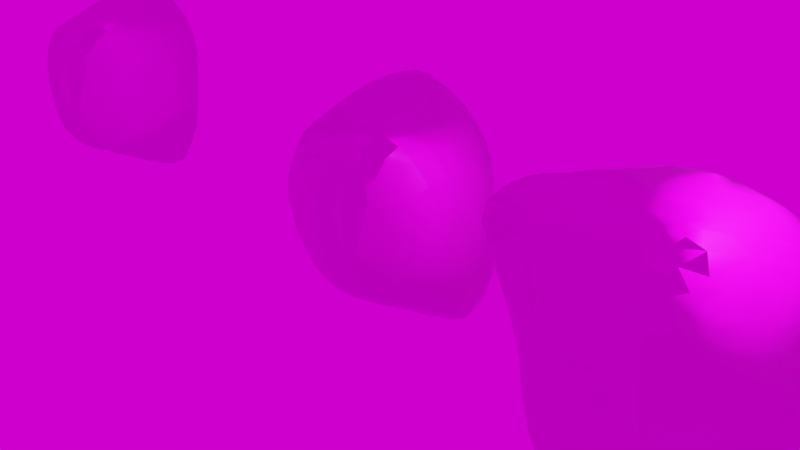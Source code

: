 # Source: rocks.blend  (saved by Blender 3.5.10; exported with 4.5.12 LTS)
import bpy
from mathutils import Matrix  # noqa: F401  (used for matrix-valued properties, if any)

bpy.ops.wm.read_factory_settings(use_empty=True)
scene = bpy.context.scene
scene.name = 'Scene'

# ---- collections
col_collection = bpy.data.collections.new('Collection'); scene.collection.children.link(col_collection)

# ---- images (referenced by path relative to the original .blend; pixels are not part of the script)
import os
ASSET_DIR = os.environ.get("B2B_ASSET_DIR", "")  # directory of the original .blend (textures are referenced by path, not embedded)
HERE = os.path.dirname(os.path.abspath(__file__))  # packed textures are extracted next to this script under _unpacked/

def load_image(name, relpath, width, height, colorspace="sRGB"):
    """Load a texture the original file referenced (path relative to the .blend, or extracted next to this script)."""
    p = next((c for c in (os.path.join(HERE, relpath), os.path.join(ASSET_DIR, relpath)) if relpath and os.path.exists(c)), "")
    if p:
        img = bpy.data.images.load(p, check_existing=True)
        img.name = name
    else:  # same state as the original file: an image datablock whose file is absent (Cycles renders it pink)
        img = bpy.data.images.new(name, width, height)
        img.source = "FILE"
        img.filepath = "//" + (relpath or name)
    img.colorspace_settings.name = colorspace
    return img
img_rock_boulder_cracked_nor_gl_4k_exr = load_image('rock_boulder_cracked_nor_gl_4k.exr', 'rock_boulder_cracked_nor_gl_4k.exr', 1024, 1024, 'Non-Color')
img_rock_boulder_cracked_rough_4k_exr = load_image('rock_boulder_cracked_rough_4k.exr', 'rock_boulder_cracked_rough_4k.exr', 1024, 1024, 'Non-Color')
img_rock_boulder_cracked_diff_4k_jpg = load_image('rock_boulder_cracked_diff_4k.jpg', 'rock_boulder_cracked_diff_4k.jpg', 1024, 1024, 'sRGB')
img_rock_boulder_cracked_disp_4k_png_001 = load_image('rock_boulder_cracked_disp_4k.png.001', 'rock_boulder_cracked_disp_4k.png', 1024, 1024, 'Non-Color')
img_rock_boulder_cracked_diff_4k_jpg_001 = load_image('rock_boulder_cracked_diff_4k.jpg.001', 'rock_boulder_cracked_diff_4k.jpg', 1024, 1024, 'sRGB')
img_rock_boulder_cracked_rough_4k_exr_001 = load_image('rock_boulder_cracked_rough_4k.exr.001', 'rock_boulder_cracked_rough_4k.exr', 1024, 1024, 'Non-Color')
img_rock_boulder_cracked_nor_gl_4k_exr_001 = load_image('rock_boulder_cracked_nor_gl_4k.exr.001', 'rock_boulder_cracked_nor_gl_4k.exr', 1024, 1024, 'Non-Color')
img_industrial_sunset_02_puresky_4k_exr = load_image('industrial_sunset_02_puresky_4k.exr', 'industrial_sunset_02_puresky_4k.exr', 1024, 1024, 'Linear Rec.709')

# ---- materials (node trees are filled in below, after node groups)
mat_material_001 = bpy.data.materials.new('Material.001')
mat_material_001.use_transparent_shadow = False
mat_material = bpy.data.materials.new('Material')
mat_material.displacement_method = 'BOTH'
mat_material.use_transparent_shadow = False

# ---- material node trees
mat_material_001.use_nodes = True; mat_material_001.node_tree.nodes.clear()
_N = mat_material_001.node_tree.nodes; _L = mat_material_001.node_tree.links
n0 = _N.new('NodeFrame'); n0.name = 'Frame'; n0.location = (-1348, 656)
n0.width = 1156
n1 = _N.new('ShaderNodeOutputMaterial'); n1.name = 'Material Output'; n1.location = (1296, 307)
n2 = _N.new('ShaderNodeBsdfPrincipled'); n2.name = 'Principled BSDF'; n2.location = (586, 332)
n2.distribution = 'GGX'
n2.subsurface_method = 'RANDOM_WALK_SKIN'
n2.inputs[3].default_value = 1.45
n2.inputs[27].default_value = (0.0, 0.0, 0.0, 1.0)
n2.inputs[28].default_value = 1.0
n3 = _N.new('ShaderNodeNormalMap'); n3.name = 'Normal Map'; n3.location = (976, -806)
n4 = _N.new('ShaderNodeTexImage'); n4.name = 'Image Texture.001'; n4.location = (649, -830)
n4.image = img_rock_boulder_cracked_nor_gl_4k_exr
n4.projection = 'BOX'
n5 = _N.new('ShaderNodeTexImage'); n5.name = 'Image Texture.003'; n5.location = (657, -455)
n5.image = img_rock_boulder_cracked_rough_4k_exr
n5.projection = 'BOX'
n6 = _N.new('ShaderNodeTexImage'); n6.name = 'Image Texture'; n6.location = (662, -30)
n6.image = img_rock_boulder_cracked_diff_4k_jpg
n6.projection = 'BOX'
n6.projection_blend = 0.2227
n7 = _N.new('ShaderNodeMapping'); n7.name = 'Mapping'; n7.location = (319, -344)
n8 = _N.new('ShaderNodeTexCoord'); n8.name = 'Texture Coordinate'; n8.location = (30, -407)
n3.parent = n0
n4.parent = n0
n5.parent = n0
n6.parent = n0
n7.parent = n0
n8.parent = n0
_L.new(n2.outputs[0], n1.inputs[0])
_L.new(n7.outputs[0], n6.inputs[0])
_L.new(n6.outputs[0], n2.inputs[0])
_L.new(n4.outputs[0], n3.inputs[1])
_L.new(n3.outputs[0], n2.inputs[5])
_L.new(n7.outputs[0], n4.inputs[0])
_L.new(n8.outputs[3], n7.inputs[0])
_L.new(n7.outputs[0], n5.inputs[0])
_L.new(n5.outputs[0], n2.inputs[2])
n1.is_active_output = True
mat_material.use_nodes = True; mat_material.node_tree.nodes.clear()
_N = mat_material.node_tree.nodes; _L = mat_material.node_tree.links
n0 = _N.new('NodeFrame'); n0.name = 'Frame'; n0.location = (-1270, 330)
n0.label = 'Mapping'
n0.width = 400
n1 = _N.new('NodeFrame'); n1.name = 'Frame.001'; n1.location = (-628, 530)
n1.label = 'Textures'
n1.width = 358
n2 = _N.new('ShaderNodeBsdfPrincipled'); n2.name = 'Principled BSDF'; n2.location = (10, 300)
n2.distribution = 'GGX'
n2.subsurface_method = 'RANDOM_WALK_SKIN'
n2.inputs[3].default_value = 1.45
n2.inputs[13].default_value = 0.0
n2.inputs[27].default_value = (0.0, 0.0, 0.0, 1.0)
n2.inputs[28].default_value = 1.0
n3 = _N.new('ShaderNodeTexImage'); n3.name = 'Image Texture'; n3.location = (88, -870)
n3.label = 'Displacement'
n3.image = img_rock_boulder_cracked_disp_4k_png_001
n3.projection = 'BOX'
n4 = _N.new('ShaderNodeTexImage'); n4.name = 'Image Texture.001'; n4.location = (88, -30)
n4.label = 'Base Color'
n4.image = img_rock_boulder_cracked_diff_4k_jpg_001
n4.projection = 'BOX'
n4.projection_blend = 0.3409
n5 = _N.new('ShaderNodeTexImage'); n5.name = 'Image Texture.002'; n5.location = (88, -310)
n5.label = 'Roughness'
n5.image = img_rock_boulder_cracked_rough_4k_exr_001
n5.projection = 'BOX'
n6 = _N.new('ShaderNodeTexImage'); n6.name = 'Image Texture.003'; n6.location = (88, -590)
n6.label = 'Normal'
n6.image = img_rock_boulder_cracked_nor_gl_4k_exr_001
n6.projection = 'BOX'
n7 = _N.new('ShaderNodeNormalMap'); n7.name = 'Normal Map'; n7.location = (-240, -60)
n8 = _N.new('ShaderNodeMapping'); n8.name = 'Mapping'; n8.location = (230, -30)
n9 = _N.new('NodeReroute'); n9.name = 'Reroute'; n9.location = (38, -586)
n9.width = 16
n9.socket_idname = 'NodeSocketVector'
n10 = _N.new('ShaderNodeTexCoord'); n10.name = 'Texture Coordinate'; n10.location = (30, -30)
n11 = _N.new('ShaderNodeOutputMaterial'); n11.name = 'Material Output'; n11.location = (353, -381)
n12 = _N.new('ShaderNodeDisplacement'); n12.name = 'Displacement'; n12.location = (110, -400)
n12.inputs[2].default_value = 0.2
n3.parent = n1
n4.parent = n1
n5.parent = n1
n6.parent = n1
n8.parent = n0
n9.parent = n1
n10.parent = n0
_L.new(n2.outputs[0], n11.inputs[0])
_L.new(n3.outputs[0], n12.inputs[0])
_L.new(n4.outputs[0], n2.inputs[0])
_L.new(n5.outputs[0], n2.inputs[2])
_L.new(n6.outputs[0], n7.inputs[1])
_L.new(n7.outputs[0], n2.inputs[5])
_L.new(n9.outputs[0], n4.inputs[0])
_L.new(n9.outputs[0], n5.inputs[0])
_L.new(n9.outputs[0], n6.inputs[0])
_L.new(n9.outputs[0], n3.inputs[0])
_L.new(n8.outputs[0], n9.inputs[0])
_L.new(n10.outputs[3], n8.inputs[0])
_L.new(n12.outputs[0], n11.inputs[2])
n11.is_active_output = True

# ---- world
world_world = bpy.data.worlds.new('World'); scene.world = world_world
world_world.use_nodes = True; world_world.node_tree.nodes.clear()
_N = world_world.node_tree.nodes; _L = world_world.node_tree.links
n0 = _N.new('ShaderNodeOutputWorld'); n0.name = 'World Output'; n0.location = (300, 300)
n1 = _N.new('ShaderNodeTexEnvironment'); n1.name = 'Environment Texture'; n1.location = (-312, 310)
n1.image = img_industrial_sunset_02_puresky_4k_exr
n2 = _N.new('ShaderNodeBackground'); n2.name = 'Background'; n2.location = (58, 268)
_L.new(n1.outputs[0], n2.inputs[0])
_L.new(n2.outputs[0], n0.inputs[0])
n0.is_active_output = True
world_world.color = (0.05088, 0.05088, 0.05088)
world_world.use_sun_shadow = False
world_world.sun_shadow_jitter_overblur = 0.0

# ---- cameras
cam_camera = bpy.data.cameras.new('Camera')
cam_camera.clip_end = 100.0
cam_camera.ortho_scale = 7.314

# ---- lights
light_light = bpy.data.lights.new('Light', 'POINT')
light_light.transmission_factor = 0.0
light_light.energy = 1000.0
light_light.shadow_soft_size = 0.1
light_light.shadow_maximum_resolution = 0.006
light_light.use_absolute_resolution = True

# ---- meshes
me_cube = bpy.data.meshes.new('Cube')
me_cube.from_pydata([(-1.509, -0.03127, -0.3023), (-1.51, -0.05612, -0.1237), (-1.29, -0.2649, -0.5143), (-1.341, -0.3122, -0.3732), (-1.378, -0.3466, -0.1268), (-1.338, -0.1118, -0.5473), (-1.459, -0.1132, -0.3774), (-1.468, -0.1749, -0.1235), (-1.009, -0.4625, -0.492), (-1.048, -0.4737, -0.369), (-1.089, -0.488, -0.1255), (-0.9984, -0.2313, -0.7168), (-1.098, -0.3335, -0.5889), (-1.179, -0.4218, -0.3696), (-1.21, -0.4364, -0.1249), (-1.029, -0.1119, -0.7345), (-1.154, -0.1098, -0.6574), (-0.8765, -0.4996, -0.5498), (-0.8782, -0.5564, -0.3734), (-0.8741, -0.5775, -0.1257), (-0.8802, -0.2936, -0.7647), (-0.879, -0.4117, -0.672), (-0.8751, -0.1117, -0.8137), (-0.5147, -0.7112, -0.2895), (-0.5299, -0.7176, -0.1256), (-0.5696, -0.4984, -0.752), (-0.6441, -0.5632, -0.6381), (-0.6065, -0.6617, -0.3692), (-0.6525, -0.668, -0.1256), (-0.6455, -0.3818, -0.8172), (-0.7291, -0.4581, -0.7148), (-0.5224, -0.01301, -0.9705), (-0.614, -0.1023, -0.9233), (-0.2711, -0.7051, -0.4933), (-0.3649, -0.7352, -0.3758), (-0.3835, -0.7659, -0.1266), (-0.382, -0.5223, -0.7725), (-0.3633, -0.6556, -0.5921), (-0.4299, -0.704, -0.45), (-0.381, -0.3563, -0.8752), (-0.3774, -0.05507, -0.9934), (-0.3791, -0.1801, -0.9542), (-0.2519, -0.7043, -0.4933), (-0.1554, -0.7337, -0.356), (-0.122, -0.7434, -0.1469), (-0.1359, -0.5176, -0.7676), (-0.1556, -0.655, -0.5954), (-0.08946, -0.7068, -0.4188), (-0.03771, -0.7053, -0.08024), (-0.1346, -0.3551, -0.8716), (-0.1296, -0.06708, -1.007), (-0.133, -0.1898, -0.9511), (-1.506, -0.0468, 0.1222), (-1.493, -0.01367, 0.3014), (-1.374, -0.3395, 0.1254), (-1.328, -0.2917, 0.3697), (-1.286, -0.2513, 0.5109), (-1.465, -0.1657, 0.1215), (-1.453, -0.1006, 0.3768), (-1.357, -0.1164, 0.5794), (-1.079, -0.4862, 0.1227), (-1.042, -0.4732, 0.3313), (-1.2, -0.4305, 0.1213), (-1.124, -0.4119, 0.3888), (-1.138, -0.3149, 0.5597), (-1.142, -0.1036, 0.6695), (-1.068, -0.02416, 0.7244), (-0.8744, -0.5761, 0.1239), (-0.9013, -0.5306, 0.3933), (-0.836, -0.5119, 0.5419), (-0.9968, -0.4575, 0.4785), (-0.9062, -0.3779, 0.6336), (-0.7932, -0.2644, 0.7219), (-0.9643, -0.1885, 0.6963), (-0.8821, -0.1071, 0.7506), (-0.5284, -0.7181, 0.1241), (-0.5137, -0.7068, 0.2655), (-0.6495, -0.6685, 0.1243), (-0.6072, -0.6567, 0.3543), (-0.6268, -0.5659, 0.6356), (-0.5285, -0.4816, 0.726), (-0.6896, -0.4279, 0.6945), (-0.6151, -0.353, 0.7464), (-0.6283, -0.1077, 0.8233), (-0.3843, -0.7602, 0.1243), (-0.3861, -0.7246, 0.2785), (-0.388, -0.6777, 0.3947), (-0.3877, -0.5934, 0.6211), (-0.3852, -0.4968, 0.7486), (-0.3818, -0.3647, 0.8116), (-0.3802, -0.1117, 0.8856), (-0.195, -0.7469, 0.121), (-0.2465, -0.7137, 0.2639), (-0.07951, -0.6909, 0.1158), (-0.1597, -0.6506, 0.3535), (-0.147, -0.5302, 0.6231), (-0.2276, -0.4829, 0.7409), (-0.07025, -0.4455, 0.7012), (-0.1372, -0.3812, 0.8186), (-0.1348, -0.1137, 0.9088), (-1.752, 0.7402, -0.06557), (-1.747, 0.7985, -0.06422), (-1.493, 0.2485, -0.4713), (-1.547, 0.1538, -0.3781), (-1.579, 0.1515, -0.122), (-1.506, 0.3966, -0.4812), (-1.607, 0.3967, -0.3655), (-1.669, 0.4043, -0.1201), (-1.525, 0.6491, -0.501), (-1.65, 0.6483, -0.3625), (-1.741, 0.6544, -0.1357), (-1.53, 0.8957, -0.5113), (-1.639, 0.8929, -0.3657), (-1.732, 0.8818, -0.1351), (-1.508, 1.026, -0.4936), (-1.556, 1.075, -0.3666), (-1.582, 1.145, -0.1079), (-1.501, 1.24, -0.0173), (-1.391, 0.1545, -0.5439), (-1.48, 0.08207, -0.4519), (-1.375, 0.3957, -0.5939), (-1.263, 0.6968, -0.7295), (-1.359, 0.6266, -0.6426), (-1.283, 0.8998, -0.7531), (-1.415, 0.8989, -0.6428), (-1.271, 1.04, -0.743), (-1.38, 1.126, -0.6086), (-1.453, 1.189, -0.3647), (-1.485, 1.227, -0.18), (-1.289, 1.266, -0.5229), (-1.336, 1.299, -0.3686), (-1.409, 1.321, -0.1104), (-1.07, 0.1413, -0.7549), (-1.194, 0.1411, -0.6783), (-1.105, 0.3988, -0.7805), (-1.228, 0.3981, -0.7), (-1.145, 0.6306, -0.7971), (-1.245, 0.5281, -0.7118), (-1.128, 0.8975, -0.8631), (-1.144, 1.096, -0.8211), (-1.144, 1.208, -0.7006), (-1.145, 1.296, -0.5733), (-1.149, 1.391, -0.3724), (-1.145, 1.429, -0.121), (-0.8706, 0.1425, -0.8644), (-0.7694, 0.4617, -0.979), (-0.86, 0.3849, -0.9177), (-0.8117, 0.6534, -0.9988), (-0.9351, 0.6562, -0.9334), (-0.8634, 0.8952, -1.02), (-0.9775, 0.8939, -0.9591), (-0.8379, 1.012, -0.9901), (-0.9118, 1.097, -0.8819), (-0.8978, 1.224, -0.7206), (-0.9021, 1.303, -0.6051), (-0.904, 1.397, -0.3681), (-0.9034, 1.437, -0.1193), (-0.5701, 0.146, -0.9926), (-0.6941, 0.1444, -0.9454), (-0.6388, 0.3866, -1.022), (-0.7338, 0.2906, -0.9595), (-0.6216, 0.6491, -1.09), (-0.6373, 0.8938, -1.104), (-0.6398, 1.013, -1.008), (-0.647, 1.118, -0.8645), (-0.6518, 1.212, -0.7086), (-0.6543, 1.277, -0.588), (-0.6542, 1.367, -0.3686), (-0.6535, 1.413, -0.1165), (-0.3728, 0.1492, -1.049), (-0.3687, 0.4046, -1.118), (-0.2443, 0.7598, -1.22), (-0.3474, 0.6666, -1.194), (-0.2464, 0.7506, -1.221), (-0.3622, 0.8696, -1.183), (-0.3893, 1.001, -1.014), (-0.3953, 1.087, -0.8677), (-0.3992, 1.191, -0.666), (-0.4012, 1.248, -0.5419), (-0.4016, 1.309, -0.367), (-0.4009, 1.371, -0.1137), (-0.1259, 0.1507, -1.091), (-0.01439, 0.5245, -1.22), (-0.1073, 0.4269, -1.184), (-0.1101, 0.6675, -1.248), (-0.1786, 0.6019, -1.218), (-0.1287, 0.7591, -1.236), (-0.1166, 0.9064, -1.118), (-0.03101, 0.9656, -0.9854), (-0.1964, 0.9838, -1.003), (-0.1266, 1.029, -0.8922), (-0.1584, 1.167, -0.602), (-0.08538, 1.202, -0.4307), (-0.2537, 1.227, -0.5053), (-0.1616, 1.246, -0.3541), (-0.1493, 1.313, -0.1134), (-1.743, 0.742, 0.03082), (-1.738, 0.798, 0.03097), (-1.572, 0.1516, 0.1217), (-1.522, 0.1405, 0.3751), (-1.503, 0.2186, 0.5236), (-1.656, 0.4063, 0.1212), (-1.605, 0.4061, 0.3684), (-1.532, 0.4274, 0.6138), (-1.494, 0.5312, 0.7241), (-1.725, 0.6572, 0.1181), (-1.676, 0.6544, 0.3713), (-1.597, 0.6547, 0.6231), (-1.521, 0.6579, 0.7538), (-1.721, 0.88, 0.1206), (-1.681, 0.8917, 0.3736), (-1.633, 0.8986, 0.6281), (-1.547, 0.9028, 0.7888), (-1.616, 1.132, 0.1287), (-1.599, 1.135, 0.381), (-1.565, 1.154, 0.6131), (-1.54, 1.082, 0.7849), (-1.505, 1.245, 0.1301), (-1.5, 1.242, 0.383), (-1.494, 1.239, 0.5169), (-1.477, 0.05173, 0.4541), (-1.418, 0.121, 0.6416), (-1.302, 0.2195, 0.7382), (-1.47, 0.357, 0.6928), (-1.392, 0.4264, 0.774), (-1.391, 0.6588, 0.8441), (-1.369, 0.9123, 0.9166), (-1.27, 0.9993, 0.9703), (-1.485, 1.229, 0.6733), (-1.394, 1.163, 0.8951), (-1.269, 1.08, 0.9776), (-1.395, 1.354, 0.1304), (-1.393, 1.347, 0.385), (-1.407, 1.319, 0.6139), (-1.342, 1.316, 0.8382), (-1.227, 0.05329, 0.7017), (-1.145, 0.142, 0.7591), (-1.139, 0.4085, 0.854), (-1.145, 0.6617, 0.938), (-1.069, 0.744, 0.9733), (-1.229, 0.8389, 0.9608), (-1.152, 0.9149, 0.996), (-1.245, 1.226, 0.9732), (-1.166, 1.157, 1.013), (-1.144, 1.441, 0.1319), (-1.142, 1.44, 0.3854), (-1.143, 1.432, 0.6329), (-1.168, 1.353, 0.9058), (-1.097, 1.291, 1.011), (-0.8854, 0.1506, 0.8366), (-0.8713, 0.4265, 0.9295), (-0.7773, 0.5248, 0.9582), (-0.9435, 0.5764, 0.953), (-0.8771, 0.6571, 0.9767), (-0.9011, 0.9079, 1.017), (-0.9037, 1.157, 1.047), (-0.901, 1.457, 0.1342), (-0.8943, 1.469, 0.3833), (-0.8941, 1.469, 0.6298), (-0.9019, 1.412, 0.8853), (-0.9042, 1.298, 1.016), (-0.8073, 1.476, 0.4659), (-0.8074, 1.477, 0.554), (-0.6339, 0.1445, 0.8996), (-0.638, 0.3729, 0.9418), (-0.6426, 0.4992, 0.9613), (-0.6474, 0.6519, 0.9801), (-0.6522, 0.9037, 1.002), (-0.5914, 1.192, 0.9502), (-0.6652, 1.132, 0.9884), (-0.6504, 1.448, 0.1377), (-0.648, 1.469, 0.3303), (-0.6513, 1.483, 0.6724), (-0.658, 1.363, 0.8902), (-0.7525, 1.273, 0.9848), (-0.6462, 1.479, 0.4564), (-0.6477, 1.484, 0.5558), (-0.383, 0.1396, 0.9258), (-0.3823, 0.3995, 0.9492), (-0.4637, 0.4916, 0.9618), (-0.3221, 0.6416, 0.9548), (-0.4466, 0.6468, 0.9685), (-0.3613, 0.8905, 0.943), (-0.4845, 0.8972, 0.9731), (-0.4277, 1.124, 0.9115), (-0.5229, 1.038, 0.9667), (-0.4, 1.422, 0.1391), (-0.4177, 1.459, 0.3927), (-0.4159, 1.453, 0.6155), (-0.4068, 1.326, 0.8026), (-0.5092, 1.479, 0.4834), (-0.5116, 1.478, 0.5271), (-0.1359, 0.135, 0.9316), (-0.1409, 0.3853, 0.9347), (-0.1476, 0.6358, 0.9216), (-0.1506, 0.8882, 0.8779), (-0.08697, 1.197, 0.685), (-0.1611, 1.127, 0.7886), (-0.1489, 1.377, 0.1355), (-0.1515, 1.39, 0.3809), (-0.1613, 1.319, 0.6156), (-0.2549, 1.272, 0.7481), (-0.02109, -0.7016, -0.2583), (-0.02345, -0.7011, -0.2436), (0.03865, -0.4891, -0.7429), (0.1226, -0.5656, -0.64), (0.08177, -0.6648, -0.3549), (0.07595, -0.6612, -0.152), (0.1201, -0.3674, -0.8087), (0.2007, -0.4512, -0.7101), (0.1199, -0.0265, -0.9927), (0.1159, -0.1515, -0.9315), (0.3198, -0.5091, -0.5618), (0.3865, -0.5267, -0.3981), (0.369, -0.5086, -0.1441), (0.3611, -0.2841, -0.7757), (0.3831, -0.422, -0.6287), (0.4709, -0.4601, -0.4825), (0.457, -0.4466, -0.06773), (0.3098, 0.009255, -0.9807), (0.377, -0.0819, -0.9103), (0.4778, -0.4644, -0.3316), (0.4752, -0.4599, -0.2322), (0.4945, -0.2334, -0.7443), (0.5443, -0.2996, -0.619), (0.5865, -0.3887, -0.4), (0.5837, -0.3754, -0.1407), (0.5506, -0.09604, -0.8049), (0.6768, -0.1104, -0.6386), (0.6997, -0.1937, -0.3768), (0.71, -0.2069, -0.1328), (0.7258, -0.03323, -0.5689), (0.7478, -0.08465, -0.3815), (0.7576, -0.09905, -0.1321), (0.09738, -0.6005, 0.1141), (0.1127, -0.5215, 0.372), (0.03622, -0.4861, 0.5416), (0.2026, -0.4458, 0.456), (0.1149, -0.404, 0.6191), (0.1075, -0.2822, 0.773), (0.1114, -0.1139, 0.8531), (0.3045, -0.4937, 0.1142), (0.2613, -0.4722, 0.2946), (0.4268, -0.4293, 0.114), (0.3506, -0.4037, 0.3728), (0.3342, -0.2813, 0.5981), (0.2328, -0.2273, 0.7274), (0.4061, -0.1083, 0.6723), (0.2877, -0.1116, 0.7653), (0.5846, -0.3244, 0.118), (0.5375, -0.2813, 0.3663), (0.4939, -0.2423, 0.507), (0.712, -0.1621, 0.1198), (0.6584, -0.08999, 0.3428), (0.5395, -0.1156, 0.5628), (0.7318, -0.04164, 0.1191), (0.7019, 0.008058, 0.2365), (0.1231, 0.1557, -1.079), (0.03641, 0.5231, -1.222), (0.12, 0.4258, -1.188), (0.05445, 0.6427, -1.249), (0.1777, 0.6376, -1.235), (0.03028, 0.7569, -1.237), (0.1162, 0.8361, -1.147), (0.1108, 0.9556, -0.9492), (0.1099, 1.008, -0.8264), (0.1069, 1.082, -0.6228), (0.08796, 1.17, -0.3578), (0.1575, 1.205, -0.1215), (-0.004869, 1.227, -0.2625), (0.03442, 1.258, -0.1169), (0.3816, 0.1362, -1.033), (0.4635, 0.04416, -0.9693), (0.3673, 0.3978, -1.148), (0.3782, 0.6397, -1.182), (0.3623, 0.7858, -1.056), (0.3439, 0.8947, -0.8642), (0.4236, 0.9493, -0.6281), (0.4625, 0.9733, -0.3816), (0.4527, 0.9698, -0.1343), (0.2503, 0.9763, -0.7703), (0.303, 1.006, -0.6256), (0.3508, 1.055, -0.378), (0.3368, 1.078, -0.1278), (0.5425, 0.1974, -1.03), (0.648, 0.1107, -0.9017), (0.7073, 0.04671, -0.723), (0.5822, 0.3891, -1.079), (0.6864, 0.3868, -0.9217), (0.5407, 0.6314, -1.053), (0.651, 0.6136, -0.8729), (0.6885, 0.6693, -0.6363), (0.6891, 0.6735, -0.3888), (0.668, 0.6402, -0.1382), (0.4797, 0.7366, -0.9991), (0.5191, 0.7744, -0.8785), (0.5767, 0.8439, -0.6358), (0.5764, 0.8671, -0.3863), (0.5471, 0.8539, -0.1366), (0.729, 0.2033, -0.7852), (0.7628, 0.1234, -0.6486), (0.7742, 0.1332, -0.3853), (0.7612, 0.1305, -0.1355), (0.7437, 0.385, -0.8054), (0.7769, 0.3832, -0.6399), (0.7604, 0.3789, -0.3879), (0.7448, 0.3783, -0.1361), (0.7165, 0.5202, -0.781), (0.7326, 0.5499, -0.6383), (0.7262, 0.5538, -0.3895), (0.7124, 0.521, -0.1378), (0.1098, 0.1335, 0.8925), (0.1064, 0.3807, 0.8818), (0.2122, 0.7437, 0.7187), (0.1314, 0.6569, 0.8213), (0.1682, 0.8732, 0.6799), (0.05065, 0.8815, 0.7751), (0.1789, 1.208, 0.1258), (0.16, 1.187, 0.372), (0.06932, 1.106, 0.5934), (-0.01848, 1.028, 0.7353), (0.06182, 1.29, 0.1309), (0.03323, 1.288, 0.3748), (-0.01117, 1.263, 0.5234), (0.4518, 0.1325, 0.71), (0.3358, 0.1328, 0.798), (0.4315, 0.3744, 0.6863), (0.3197, 0.3786, 0.7912), (0.4473, 0.7187, 0.4584), (0.361, 0.6522, 0.6271), (0.2716, 0.5829, 0.7588), (0.4278, 0.9428, 0.115), (0.3968, 0.8665, 0.3745), (0.2767, 0.8689, 0.558), (0.3072, 1.085, 0.1203), (0.2652, 1.057, 0.3669), (0.2235, 1.013, 0.5013), (0.6985, 0.1811, 0.2189), (0.6711, 0.1124, 0.3352), (0.5553, 0.1305, 0.5963), (0.693, 0.3733, 0.166), (0.629, 0.3734, 0.3611), (0.5266, 0.3753, 0.5713), (0.6477, 0.5962, 0.09176), (0.543, 0.6359, 0.3775), (0.4878, 0.5565, 0.5232), (0.5221, 0.8255, 0.1153), (0.4857, 0.7805, 0.2997), (0.721, 0.1116, 0.1303), (0.7016, 0.01946, 0.2371), (0.7202, 0.3765, 0.04259), (0.7033, 0.4987, -0.007201)], [], [(6, 5, 2, 3), (7, 6, 3, 4), (7, 1, 0, 6), (13, 12, 8, 9), (13, 3, 2, 12), (14, 13, 9, 10), (14, 4, 3, 13), (16, 15, 11, 12), (5, 16, 12, 2), (18, 9, 8, 17), (19, 10, 9, 18), (21, 12, 11, 20), (12, 21, 17, 8), (15, 22, 20, 11), (27, 18, 17, 26), (28, 27, 23, 24), (28, 19, 18, 27), (30, 29, 25, 26), (30, 21, 20, 29), (21, 30, 26, 17), (22, 32, 29, 20), (35, 24, 23, 34), (37, 26, 25, 36), (38, 37, 33, 34), (38, 27, 26, 37), (27, 38, 34, 23), (29, 39, 36, 25), (41, 32, 31, 40), (32, 41, 39, 29), (43, 34, 33, 42), (44, 35, 34, 43), (46, 37, 36, 45), (37, 46, 42, 33), (46, 47, 43, 42), (39, 49, 45, 36), (51, 41, 40, 50), (41, 51, 49, 39), (57, 7, 4, 54), (57, 52, 1, 7), (58, 57, 54, 55), (58, 53, 52, 57), (59, 58, 55, 56), (62, 14, 10, 60), (62, 54, 4, 14), (63, 62, 60, 61), (63, 55, 54, 62), (64, 56, 55, 63), (65, 59, 56, 64), (67, 60, 10, 19), (68, 61, 60, 67), (70, 63, 61, 68), (71, 70, 68, 69), (71, 64, 63, 70), (73, 65, 64, 71), (74, 73, 71, 72), (74, 66, 65, 73), (77, 28, 24, 75), (77, 67, 19, 28), (78, 77, 75, 76), (78, 68, 67, 77), (79, 69, 68, 78), (81, 71, 69, 79), (82, 81, 79, 80), (82, 72, 71, 81), (83, 74, 72, 82), (84, 75, 24, 35), (85, 76, 75, 84), (86, 78, 76, 85), (87, 79, 78, 86), (88, 80, 79, 87), (89, 82, 80, 88), (90, 83, 82, 89), (91, 84, 35, 44), (92, 85, 84, 91), (48, 93, 91, 44), (93, 94, 92, 91), (94, 86, 85, 92), (95, 87, 86, 94), (96, 88, 87, 95), (97, 98, 96, 95), (98, 89, 88, 96), (99, 90, 89, 98), (104, 103, 0, 1), (106, 105, 102, 103), (107, 106, 103, 104), (109, 108, 105, 106), (110, 109, 106, 107), (112, 111, 108, 109), (113, 112, 109, 110), (101, 113, 110, 100), (115, 114, 111, 112), (116, 115, 112, 113), (119, 118, 5, 6), (119, 103, 102, 118), (103, 119, 6, 0), (105, 120, 118, 102), (108, 122, 120, 105), (124, 123, 121, 122), (111, 124, 122, 108), (126, 125, 123, 124), (114, 126, 124, 111), (115, 127, 126, 114), (116, 128, 127, 115), (130, 129, 126, 127), (131, 130, 127, 128), (117, 131, 128, 116), (133, 132, 15, 16), (118, 133, 16, 5), (135, 134, 132, 133), (120, 135, 133, 118), (137, 136, 134, 135), (137, 122, 121, 136), (122, 137, 135, 120), (123, 138, 136, 121), (125, 139, 138, 123), (126, 140, 139, 125), (129, 141, 140, 126), (130, 142, 141, 129), (131, 143, 142, 130), (132, 144, 22, 15), (134, 146, 144, 132), (148, 147, 145, 146), (136, 148, 146, 134), (150, 149, 147, 148), (138, 150, 148, 136), (152, 151, 149, 150), (139, 152, 150, 138), (140, 153, 152, 139), (141, 154, 153, 140), (142, 155, 154, 141), (143, 156, 155, 142), (158, 157, 31, 32), (144, 158, 32, 22), (160, 159, 157, 158), (160, 146, 145, 159), (146, 160, 158, 144), (147, 161, 159, 145), (149, 162, 161, 147), (151, 163, 162, 149), (152, 164, 163, 151), (153, 165, 164, 152), (154, 166, 165, 153), (155, 167, 166, 154), (156, 168, 167, 155), (157, 169, 40, 31), (159, 170, 169, 157), (161, 172, 170, 159), (174, 173, 171, 172), (162, 174, 172, 161), (163, 175, 174, 162), (164, 176, 175, 163), (165, 177, 176, 164), (166, 178, 177, 165), (167, 179, 178, 166), (168, 180, 179, 167), (169, 181, 50, 40), (170, 183, 181, 169), (185, 184, 182, 183), (185, 172, 171, 184), (172, 185, 183, 170), (173, 186, 184, 171), (174, 187, 186, 173), (175, 189, 187, 174), (189, 190, 188, 187), (176, 190, 189, 175), (177, 191, 190, 176), (178, 193, 191, 177), (193, 194, 192, 191), (179, 194, 193, 178), (180, 195, 194, 179), (197, 101, 100, 196), (198, 104, 1, 52), (199, 198, 52, 53), (201, 107, 104, 198), (202, 201, 198, 199), (203, 202, 199, 200), (205, 110, 107, 201), (205, 196, 100, 110), (206, 205, 201, 202), (207, 206, 202, 203), (208, 207, 203, 204), (197, 209, 113, 101), (209, 197, 196, 205), (210, 209, 205, 206), (211, 210, 206, 207), (212, 211, 207, 208), (213, 116, 113, 209), (214, 213, 209, 210), (215, 214, 210, 211), (216, 215, 211, 212), (217, 117, 116, 213), (218, 217, 213, 214), (219, 218, 214, 215), (220, 199, 53, 58), (221, 220, 58, 59), (221, 200, 199, 220), (223, 203, 200, 221), (224, 223, 221, 222), (224, 204, 203, 223), (225, 208, 204, 224), (226, 212, 208, 225), (216, 229, 228, 215), (229, 216, 212, 226), (230, 229, 226, 227), (217, 231, 131, 117), (218, 232, 231, 217), (219, 233, 232, 218), (233, 219, 215, 228), (234, 233, 228, 229), (235, 221, 59, 65), (236, 235, 65, 66), (236, 222, 221, 235), (237, 224, 222, 236), (238, 225, 224, 237), (240, 226, 225, 238), (241, 240, 238, 239), (241, 227, 226, 240), (230, 243, 242, 229), (243, 230, 227, 241), (231, 244, 143, 131), (232, 245, 244, 231), (233, 246, 245, 232), (234, 247, 246, 233), (247, 234, 229, 242), (248, 247, 242, 243), (249, 236, 66, 74), (250, 237, 236, 249), (252, 238, 237, 250), (253, 252, 250, 251), (253, 239, 238, 252), (254, 241, 239, 253), (255, 243, 241, 254), (244, 256, 156, 143), (245, 257, 256, 244), (246, 258, 257, 245), (247, 259, 258, 246), (248, 260, 259, 247), (260, 248, 243, 255), (262, 261, 257, 258), (263, 249, 74, 83), (264, 250, 249, 263), (265, 251, 250, 264), (266, 253, 251, 265), (267, 254, 253, 266), (269, 255, 254, 267), (256, 270, 168, 156), (257, 271, 270, 256), (259, 273, 272, 258), (273, 274, 269, 268), (260, 274, 273, 259), (274, 260, 255, 269), (261, 275, 271, 257), (262, 276, 275, 261), (276, 262, 258, 272), (277, 263, 83, 90), (278, 264, 263, 277), (279, 265, 264, 278), (280, 281, 279, 278), (281, 266, 265, 279), (282, 283, 281, 280), (283, 267, 266, 281), (284, 285, 283, 282), (269, 285, 284, 268), (285, 269, 267, 283), (270, 286, 180, 168), (271, 287, 286, 270), (273, 289, 288, 272), (289, 273, 268, 284), (275, 290, 287, 271), (290, 291, 288, 287), (276, 291, 290, 275), (291, 276, 272, 288), (292, 277, 90, 99), (293, 278, 277, 292), (294, 280, 278, 293), (295, 282, 280, 294), (297, 284, 282, 295), (286, 298, 195, 180), (287, 299, 298, 286), (288, 300, 299, 287), (300, 301, 297, 296), (289, 301, 300, 288), (301, 289, 284, 297), (303, 44, 43, 302), (305, 46, 45, 304), (306, 47, 46, 305), (47, 306, 302, 43), (306, 307, 303, 302), (307, 48, 44, 303), (49, 308, 304, 45), (308, 309, 305, 304), (311, 51, 50, 310), (51, 311, 308, 49), (313, 306, 305, 312), (314, 307, 306, 313), (316, 309, 308, 315), (309, 316, 312, 305), (316, 317, 313, 312), (320, 311, 310, 319), (311, 320, 315, 308), (322, 314, 313, 321), (324, 316, 315, 323), (325, 317, 316, 324), (317, 325, 321, 313), (325, 326, 322, 321), (326, 318, 314, 322), (320, 327, 323, 315), (327, 328, 324, 323), (328, 329, 325, 324), (329, 330, 326, 325), (332, 329, 328, 331), (333, 330, 329, 332), (334, 93, 48, 307), (335, 94, 93, 334), (336, 95, 94, 335), (337, 338, 336, 335), (338, 97, 95, 336), (339, 98, 97, 338), (340, 99, 98, 339), (341, 334, 307, 314), (342, 335, 334, 341), (318, 343, 341, 314), (343, 344, 342, 341), (344, 337, 335, 342), (345, 338, 337, 344), (346, 339, 338, 345), (347, 348, 346, 345), (348, 340, 339, 346), (349, 343, 318, 326), (350, 344, 343, 349), (351, 345, 344, 350), (330, 352, 349, 326), (352, 353, 350, 349), (353, 354, 351, 350), (354, 347, 345, 351), (355, 352, 330, 333), (356, 353, 352, 355), (181, 357, 310, 50), (359, 183, 182, 358), (183, 359, 357, 181), (184, 360, 358, 182), (360, 361, 359, 358), (186, 362, 360, 184), (362, 363, 361, 360), (187, 363, 362, 186), (188, 364, 363, 187), (190, 365, 364, 188), (191, 366, 365, 190), (192, 367, 366, 191), (194, 369, 367, 192), (369, 370, 368, 367), (195, 370, 369, 194), (357, 371, 319, 310), (371, 372, 320, 319), (359, 373, 371, 357), (361, 374, 373, 359), (363, 375, 374, 361), (364, 376, 375, 363), (365, 380, 376, 364), (380, 381, 377, 376), (366, 381, 380, 365), (381, 382, 378, 377), (367, 382, 381, 366), (382, 383, 379, 378), (368, 383, 382, 367), (385, 372, 371, 384), (372, 385, 327, 320), (385, 386, 328, 327), (373, 387, 384, 371), (387, 388, 385, 384), (374, 389, 387, 373), (389, 390, 388, 387), (375, 394, 389, 374), (394, 395, 390, 389), (376, 395, 394, 375), (395, 396, 391, 390), (377, 396, 395, 376), (396, 397, 392, 391), (378, 397, 396, 377), (397, 398, 393, 392), (379, 398, 397, 378), (400, 386, 385, 399), (386, 400, 331, 328), (400, 401, 332, 331), (401, 402, 333, 332), (388, 403, 399, 385), (403, 404, 400, 399), (404, 405, 401, 400), (405, 406, 402, 401), (390, 407, 403, 388), (407, 408, 404, 403), (391, 408, 407, 390), (408, 409, 405, 404), (392, 409, 408, 391), (409, 410, 406, 405), (393, 410, 409, 392), (411, 292, 99, 340), (412, 293, 292, 411), (414, 294, 293, 412), (415, 416, 414, 413), (416, 295, 294, 414), (419, 420, 416, 415), (297, 420, 419, 296), (420, 297, 295, 416), (370, 421, 417, 368), (298, 421, 370, 195), (421, 422, 418, 417), (299, 422, 421, 298), (422, 423, 419, 418), (300, 423, 422, 299), (423, 300, 296, 419), (424, 425, 348, 347), (425, 411, 340, 348), (426, 427, 425, 424), (427, 412, 411, 425), (429, 430, 427, 426), (414, 430, 429, 413), (430, 414, 412, 427), (432, 433, 429, 428), (433, 415, 413, 429), (383, 434, 431, 379), (417, 434, 383, 368), (434, 435, 432, 431), (418, 435, 434, 417), (435, 436, 433, 432), (419, 436, 435, 418), (436, 419, 415, 433), (438, 439, 354, 353), (439, 424, 347, 354), (440, 441, 438, 437), (441, 442, 439, 438), (442, 426, 424, 439), (443, 444, 441, 440), (444, 445, 442, 441), (429, 445, 444, 428), (445, 429, 426, 442), (398, 446, 443, 393), (431, 446, 398, 379), (446, 447, 444, 443), (432, 447, 446, 431), (447, 432, 428, 444), (402, 448, 355, 333), (448, 449, 356, 355), (438, 449, 448, 437), (449, 438, 353, 356), (406, 450, 448, 402), (450, 440, 437, 448), (410, 451, 450, 406), (443, 451, 410, 393), (451, 443, 440, 450)])
me_cube.polygons.foreach_set('use_smooth', [True] * 450)
me_cube.materials.append(mat_material_001)
me_cube.remesh_voxel_size = 0.258
me_cube.use_mirror_vertex_groups = False
me_cube.update()
me_cube_001 = bpy.data.meshes.new('Cube.001')
me_cube_001.from_pydata([(-0.9994, -0.7516, -0.3252), (-1.026, -0.7774, -0.1207), (-0.9972, -0.5364, -0.8173), (-1.023, -0.5911, -0.6402), (-1.039, -0.6521, -0.4009), (-1.097, -0.6347, -0.122), (-0.9869, -0.2904, -1.03), (-1.013, -0.3751, -0.899), (-1.066, -0.3788, -0.6403), (-1.101, -0.3791, -0.3815), (-1.136, -0.3811, -0.1203), (-1.002, -0.1294, -1.04), (-1.052, -0.126, -0.8949), (-1.094, -0.1237, -0.6392), (-1.121, -0.1242, -0.3824), (-1.149, -0.1273, -0.1229), (-0.7749, -0.7646, -1.07), (-0.8206, -0.8012, -0.9005), (-0.8685, -0.827, -0.6451), (-0.917, -0.8337, -0.4049), (-0.8926, -0.8877, -0.1232), (-0.7715, -0.5499, -1.282), (-0.8222, -0.6305, -1.151), (-0.9373, -0.6213, -0.8994), (-0.9674, -0.7037, -0.6371), (-0.9801, -0.7299, -0.4957), (-0.8081, -0.3852, -1.315), (-0.9308, -0.3786, -1.131), (-0.9705, -0.4527, -0.9813), (-0.8063, -0.1349, -1.304), (-0.9348, -0.1321, -1.177), (-0.5484, -0.9757, -0.007363), (-0.5482, -0.7537, -1.272), (-0.6388, -0.8139, -1.164), (-0.6424, -0.8894, -0.9041), (-0.6394, -0.9093, -0.6461), (-0.64, -0.9223, -0.3847), (-0.6324, -0.9562, -0.1058), (-0.6367, -0.6395, -1.323), (-0.703, -0.7098, -1.232), (-0.6451, -0.3876, -1.4), (-0.6427, -0.1341, -1.385), (-0.527, -0.9734, -0.009085), (-0.3944, -0.7529, -1.27), (-0.392, -0.8404, -1.161), (-0.3929, -0.9031, -0.9021), (-0.3958, -0.9126, -0.6478), (-0.3993, -0.9258, -0.3894), (-0.4268, -0.945, -0.1143), (-0.3941, -0.6395, -1.339), (-0.3938, -0.3863, -1.407), (-0.3923, -0.1326, -1.402), (-0.2788, -0.7344, -1.249), (-0.1693, -0.7863, -1.141), (-0.1425, -0.8564, -0.9025), (-0.1463, -0.8635, -0.6513), (-0.1515, -0.8473, -0.3949), (-0.1557, -0.8249, -0.1359), (-0.2193, -0.631, -1.28), (-0.0917, -0.629, -1.219), (-0.1306, -0.3939, -1.297), (-0.04187, -0.4797, -1.233), (-0.144, -0.129, -1.34), (-1.264, -1.001, 1.012), (-1.269, -1.005, 1.045), (-1.268, -0.8143, 0.7374), (-1.308, -0.9039, 0.9223), (-1.323, -0.8913, 1.153), (-1.27, -0.7806, 1.262), (-1.23, -0.5351, 0.5261), (-1.256, -0.6286, 0.6572), (-1.315, -0.6489, 0.9157), (-1.352, -0.6509, 1.169), (-1.275, -0.6494, 1.269), (-1.23, -0.391, 0.517), (-1.253, -0.3952, 0.6615), (-1.292, -0.3982, 0.9141), (-1.31, -0.3785, 1.184), (-1.27, -0.4549, 1.265), (-1.229, -0.2544, 0.5189), (-1.243, -0.2253, 0.6571), (-1.258, -0.2045, 0.9101), (-1.271, -0.2282, 1.111), (-1.008, -0.9758, 0.5382), (-1.052, -0.9923, 0.6675), (-1.159, -1.024, 0.9236), (-1.168, -1.048, 1.091), (-1.067, -0.8202, 0.1392), (-1.1, -0.9025, 0.424), (-1.207, -0.9034, 0.6484), (-1.231, -0.9708, 0.8513), (-1.172, -0.9626, 1.232), (-1.165, -0.8094, 1.272), (-1.151, -0.6359, 0.1392), (-1.21, -0.6209, 0.4253), (-1.237, -0.6938, 0.568), (-1.167, -0.6488, 1.276), (-1.173, -0.3841, 0.1415), (-1.21, -0.3875, 0.387), (-1.246, -0.2957, 1.251), (-1.174, -0.3813, 1.268), (-1.179, -0.1316, 0.1372), (-1.212, -0.1551, 0.4161), (-1.225, -0.09803, 0.6533), (-1.226, -0.07855, 0.9045), (-1.228, -0.1359, 1.182), (-1.089, -0.1445, 1.259), (-0.7864, -0.9767, 0.2297), (-0.8826, -0.9906, 0.4273), (-0.9089, -1.032, 0.6556), (-0.9124, -1.078, 0.9108), (-0.9159, -1.045, 1.088), (-0.8724, -0.9334, 0.1438), (-0.9431, -0.9568, 0.3639), (-0.9154, -0.9418, 1.219), (-0.921, -0.7998, 1.263), (-0.9168, -0.6477, 1.27), (-0.9155, -0.3917, 1.26), (-0.9119, -0.1323, 1.255), (-0.6378, -0.9952, 0.1367), (-0.653, -1.034, 0.392), (-0.6586, -1.034, 0.63), (-0.7504, -1.027, 0.9031), (-0.7928, -1.003, 1.036), (-0.7052, -0.967, 0.05769), (-0.5982, -0.9638, 0.6903), (-0.6418, -0.9192, 0.8905), (-0.7066, -0.8549, 1.119), (-0.8057, -0.7644, 1.245), (-0.6534, -0.6398, 1.187), (-0.7837, -0.6418, 1.252), (-0.626, -0.3822, 1.225), (-0.7519, -0.3864, 1.245), (-0.5951, -0.1207, 1.223), (-0.7116, -0.1276, 1.241), (-0.5233, -0.9845, 0.1311), (-0.532, -0.9898, 0.3867), (-0.551, -0.9801, 0.5227), (-0.3969, -0.9402, 0.1269), (-0.4123, -0.9025, 0.381), (-0.4521, -0.8517, 0.6043), (-0.5219, -0.7913, 0.8835), (-0.5636, -0.7541, 1.011), (-0.3401, -0.6994, 0.6894), (-0.3962, -0.6209, 0.8773), (-0.523, -0.6265, 1.045), (-0.3529, -0.422, 0.9477), (-0.4269, -0.3569, 1.077), (-0.416, -0.1191, 1.161), (-0.1632, -0.7834, 0.09256), (-0.2615, -0.7652, 0.3724), (-0.3011, -0.7395, 0.5194), (-0.08512, -0.6927, 0.153), (-0.1342, -0.6463, 0.3669), (-0.1964, -0.5974, 0.5977), (-0.2789, -0.5317, 0.7857), (-0.1066, -0.3982, 0.6662), (-0.2069, -0.3229, 0.8422), (-0.298, -0.253, 0.9988), (-0.1223, -0.09986, 0.9125), (-0.2418, -0.1095, 1.033), (-1.001, 0.1198, -1.023), (-1.07, 0.1261, -0.8973), (-1.123, 0.1269, -0.6386), (-1.142, 0.1289, -0.3833), (-1.158, 0.128, -0.1268), (-0.9859, 0.2335, -0.9982), (-1.035, 0.3034, -0.893), (-1.111, 0.407, -0.6672), (-1.156, 0.3807, -0.385), (-1.149, 0.3786, -0.1279), (-1.028, 0.5246, -0.5783), (-1.073, 0.5882, -0.3813), (-1.091, 0.6597, -0.1401), (-1.008, 0.7609, -0.05507), (-0.7737, 0.02975, -1.268), (-0.8713, 0.1179, -1.163), (-0.8504, 0.3337, -1.042), (-0.9312, 0.4134, -0.8805), (-0.9825, 0.4676, -0.7396), (-0.7408, 0.4736, -0.9956), (-0.8015, 0.5149, -0.8759), (-0.8753, 0.6037, -0.6334), (-0.9406, 0.6883, -0.3677), (-0.9806, 0.722, -0.2194), (-0.7631, 0.7413, -0.5259), (-0.8155, 0.7781, -0.3656), (-0.8616, 0.8497, -0.1015), (-0.7397, 0.9784, 0.01643), (-0.6366, 0.1158, -1.3), (-0.7097, 0.1915, -1.227), (-0.5491, 0.2832, -1.265), (-0.6248, 0.3613, -1.174), (-0.6166, 0.5293, -1.045), (-0.6153, 0.6496, -0.8856), (-0.7011, 0.6967, -0.6958), (-0.5279, 0.7624, -0.8083), (-0.6125, 0.8058, -0.6156), (-0.6105, 0.9193, -0.3851), (-0.695, 0.9513, -0.1523), (-0.5325, 1.007, -0.316), (-0.6209, 1.029, -0.08905), (-0.3887, 0.1234, -1.367), (-0.3761, 0.3764, -1.292), (-0.444, 0.4484, -1.226), (-0.2809, 0.5295, -1.258), (-0.3751, 0.6289, -1.15), (-0.4588, 0.7125, -0.9737), (-0.2923, 0.7892, -1.054), (-0.3506, 0.859, -0.8766), (-0.4237, 0.9422, -0.6259), (-0.4744, 0.9744, -0.4845), (-0.2489, 0.9881, -0.7832), (-0.3077, 1.009, -0.6352), (-0.3934, 1.045, -0.3954), (-0.3778, 1.13, -0.1187), (-0.1404, 0.1252, -1.324), (-0.1339, 0.3821, -1.297), (-0.1256, 0.5884, -1.264), (-0.1196, 0.7079, -1.226), (-0.1126, 0.8917, -1.111), (-0.1744, 0.9564, -0.9471), (-0.02144, 1.009, -1.033), (-0.1104, 1.024, -0.8855), (-0.1198, 1.028, -0.6383), (-0.1187, 1.056, -0.3695), (-0.1208, 1.139, -0.1109), (-1.172, 0.1242, 0.1322), (-1.18, 0.1195, 0.3911), (-1.176, 0.1132, 0.6483), (-1.164, 0.1098, 0.9005), (-1.097, 0.1137, 1.167), (-1.03, 0.01569, 1.253), (-1.136, 0.3772, 0.1291), (-1.119, 0.374, 0.3857), (-1.096, 0.3698, 0.6423), (-1.049, 0.3766, 0.8978), (-1.03, 0.2994, 1.073), (-1.086, 0.632, 0.1294), (-1.054, 0.6306, 0.3832), (-1.015, 0.6146, 0.6136), (-1.001, 0.5193, 0.811), (-1.027, 0.7861, 0.1315), (-1.013, 0.7737, 0.3824), (-0.9869, 0.7456, 0.5113), (-0.9658, 0.1861, 1.233), (-0.8956, 0.1128, 1.259), (-0.9737, 0.4598, 0.9748), (-0.8961, 0.3925, 1.168), (-0.8049, 0.3177, 1.258), (-0.9501, 0.6881, 0.6803), (-0.8833, 0.6208, 0.8958), (-0.8169, 0.5554, 1.093), (-0.8949, 0.9069, 0.1339), (-0.8793, 0.9277, 0.3987), (-0.8711, 0.8088, 0.6087), (-0.7786, 0.7596, 0.8075), (-0.7646, 1.001, 0.1358), (-0.7824, 1.023, 0.3241), (-0.5624, 0.03352, 1.227), (-0.6448, 0.122, 1.245), (-0.7347, 0.4743, 1.243), (-0.6606, 0.3991, 1.275), (-0.714, 0.711, 0.9755), (-0.6531, 0.64, 1.171), (-0.5832, 0.5571, 1.274), (-0.7309, 0.9766, 0.4781), (-0.6347, 0.9428, 0.6445), (-0.6265, 0.819, 0.8875), (-0.5519, 0.77, 1.069), (-0.6336, 1.093, 0.1334), (-0.6485, 1.06, 0.3956), (-0.5684, 1.011, 0.5768), (-0.4296, 0.1312, 1.201), (-0.5144, 0.2058, 1.235), (-0.3395, 0.4027, 1.218), (-0.4561, 0.3953, 1.249), (-0.2911, 0.5515, 1.23), (-0.4438, 0.7184, 1.242), (-0.3633, 0.635, 1.263), (-0.4821, 0.9747, 0.7443), (-0.3842, 0.9495, 0.9019), (-0.3667, 0.8312, 1.158), (-0.2765, 0.7558, 1.245), (-0.3808, 1.193, 0.1331), (-0.3752, 1.166, 0.3831), (-0.3888, 1.057, 0.651), (-0.3148, 1.009, 0.8377), (-0.0659, 0.06812, 0.9706), (-0.153, 0.1482, 1.061), (-0.1627, 0.4061, 1.136), (-0.1742, 0.6398, 1.202), (-0.2699, 0.712, 1.245), (-0.2306, 0.979, 0.9951), (-0.164, 0.9075, 1.162), (-0.266, 0.7588, 1.243), (-0.1191, 1.221, 0.1407), (-0.1552, 1.226, 0.385), (-0.09177, 1.175, 0.6112), (-0.1347, 1.053, 0.9047), (-0.07373, 1.024, 1.028), (-0.03024, 1.249, 0.2282), (-0.02762, 1.257, 0.3878), (0.004793, 1.235, 0.5182), (0.04084, -0.7584, -1.045), (0.1214, -0.7732, -0.8977), (0.1228, -0.7648, -0.654), (0.04383, -0.7533, -0.402), (-0.01521, -0.7341, -0.1442), (0.122, -0.6446, -1.103), (0.2092, -0.724, -0.9709), (0.2109, -0.7102, -0.5754), (0.1688, -0.6851, -0.4084), (0.1111, -0.6398, -0.1501), (-0.005454, -0.3167, -1.247), (0.08453, -0.3869, -1.184), (0.03244, -0.1243, -1.266), (0.1557, -0.1203, -1.201), (0.2438, -0.7314, -0.8144), (0.244, -0.7266, -0.7355), (0.2937, -0.5628, -1.035), (0.38, -0.6582, -0.9177), (0.3441, -0.669, -0.6551), (0.3692, -0.5545, -0.4011), (0.2783, -0.5044, -0.1576), (0.3653, -0.3633, -1.039), (0.4611, -0.4381, -0.9735), (0.4649, -0.448, -0.313), (0.4085, -0.4044, -0.1634), (0.3553, -0.1178, -1.094), (0.6359, -0.5391, -0.822), (0.6389, -0.5329, -0.672), (0.5484, -0.4952, -0.4776), (0.4977, -0.2765, -0.9861), (0.6043, -0.3645, -0.9128), (0.718, -0.4584, -0.6064), (0.6235, -0.4118, -0.4031), (0.6054, -0.2782, -0.1702), (0.5304, -0.1161, -1.001), (0.659, -0.1141, -0.9331), (0.6907, -0.1715, -0.08861), (0.7341, -0.4734, -0.7539), (0.7343, -0.4697, -0.7609), (0.7898, -0.3742, -0.7941), (0.8228, -0.3844, -0.6663), (0.8151, -0.2922, -0.4068), (0.7679, -0.233, -0.2554), (0.8782, -0.09617, -0.8162), (0.9718, -0.1678, -0.6459), (0.9481, -0.1638, -0.3998), (0.8699, -0.08888, -0.1644), (0.9957, 0.006565, -0.7521), (1.033, -0.03701, -0.6435), (1.035, -0.04036, -0.3966), (1.004, 0.004461, -0.2472), (-0.04421, -0.7202, -0.01673), (0.067, -0.5856, 0.07705), (0.000284, -0.5201, 0.3636), (-0.04193, -0.4864, 0.4997), (0.1804, -0.4395, 0.1721), (0.1484, -0.3614, 0.3814), (0.001873, -0.327, 0.5925), (-0.05259, -0.2256, 0.7364), (0.2005, -0.2065, 0.4677), (0.1384, -0.1107, 0.6163), (-0.003346, -0.09544, 0.7843), (0.2273, -0.4762, -1.172e-05), (0.3364, -0.3356, 0.09062), (0.2763, -0.276, 0.3046), (0.4462, -0.1818, 0.1823), (0.3599, -0.1121, 0.3739), (0.2685, -0.03597, 0.5367), (0.5139, -0.2315, 0.009077), (0.6134, -0.09627, 0.1006), (0.5305, -0.01448, 0.2748), (0.7893, -0.008209, 0.01675), (0.06835, 0.1308, -1.273), (0.1928, 0.1344, -1.227), (0.0691, 0.3856, -1.256), (0.1948, 0.3885, -1.23), (0.03833, 0.5885, -1.243), (0.12, 0.6534, -1.22), (0.1281, 0.9017, -1.159), (0.1267, 1.004, -1.027), (0.1293, 1.024, -0.9006), (0.1317, 1.051, -0.6389), (0.1329, 1.091, -0.3738), (0.1323, 1.165, -0.1132), (0.3605, 0.1376, -1.142), (0.3697, 0.3911, -1.174), (0.3726, 0.6398, -1.158), (0.3572, 0.8957, -1.075), (0.4205, 0.9587, -0.9511), (0.2491, 0.9804, -1.002), (0.3556, 0.9983, -0.8799), (0.3872, 1.049, -0.6363), (0.3882, 1.099, -0.3751), (0.386, 1.155, -0.1137), (0.5783, 0.1405, -1.024), (0.7054, 0.1425, -0.9555), (0.6398, 0.3956, -1.033), (0.7332, 0.3148, -0.9695), (0.6311, 0.6439, -1.052), (0.6309, 0.7907, -1.014), (0.6381, 0.9189, -0.9141), (0.6371, 0.9937, -0.7813), (0.6419, 1.036, -0.6367), (0.6379, 1.087, -0.3782), (0.6326, 1.137, -0.1212), (0.8744, 0.1416, -0.8633), (0.9615, 0.08942, -0.08227), (0.7558, 0.4815, -0.9815), (0.8533, 0.397, -0.9174), (0.7595, 0.645, -0.9918), (0.891, 0.6449, -0.9239), (0.9654, 0.7104, -0.05562), (0.7483, 0.7549, -0.9806), (0.8618, 0.8736, -0.8679), (0.966, 0.9879, -0.6491), (0.9698, 0.9569, -0.3925), (0.9474, 0.88, -0.1364), (0.7698, 0.986, -0.7546), (0.8223, 1.024, -0.6395), (0.8614, 1.073, -0.389), (0.8386, 1.085, -0.1309), (1.019, 0.1413, -0.7721), (1.09, 0.1376, -0.6446), (1.096, 0.1381, -0.3947), (1.032, 0.154, -0.1526), (1.048, 0.3936, -0.8023), (1.126, 0.3914, -0.6456), (1.091, 0.3903, -0.3983), (1.029, 0.3896, -0.1469), (1.057, 0.646, -0.8119), (1.106, 0.6455, -0.6469), (1.06, 0.6395, -0.3991), (0.9992, 0.6317, -0.1439), (1.028, 0.801, -0.7837), (1.05, 0.8462, -0.6451), (1.013, 0.8298, -0.3972), (0.9888, 0.7898, -0.2258), (0.1874, 0.06895, 0.7074), (0.08923, 0.1502, 0.8737), (-0.01829, 0.2378, 1.0), (0.1557, 0.4128, 0.938), (0.02722, 0.4098, 1.024), (0.1966, 0.5865, 0.9663), (0.1121, 0.6604, 1.048), (0.1223, 0.9062, 1.101), (0.1319, 1.218, 0.08625), (0.1379, 1.218, 0.6855), (0.1323, 1.143, 0.8889), (0.1261, 1.047, 1.04), (0.1324, 1.252, 0.2115), (0.1331, 1.285, 0.3908), (0.1375, 1.254, 0.5681), (0.443, 0.07674, 0.4436), (0.3471, 0.1593, 0.6096), (0.2556, 0.2381, 0.7658), (0.4302, 0.3608, 0.6872), (0.3504, 0.4289, 0.8041), (0.3318, 0.6685, 0.8967), (0.2387, 0.7509, 0.99), (0.3881, 0.9095, 0.9256), (0.2663, 0.909, 1.019), (0.3835, 1.206, 0.1065), (0.3839, 1.252, 0.7174), (0.3723, 1.127, 0.8989), (0.26, 1.032, 1.008), (0.3842, 1.238, 0.2339), (0.388, 1.28, 0.3926), (0.3855, 1.286, 0.5906), (0.7017, 0.07914, 0.1836), (0.6065, 0.1644, 0.3492), (0.5139, 0.2495, 0.5119), (0.687, 0.3509, 0.4301), (0.5919, 0.4355, 0.5945), (0.4881, 0.5263, 0.7378), (0.6487, 0.6623, 0.6551), (0.5146, 0.6663, 0.7596), (0.6827, 0.9073, 0.673), (0.5454, 0.9081, 0.7942), (0.6098, 1.197, 0.1529), (0.6645, 1.211, 0.3887), (0.6355, 1.165, 0.6356), (0.5454, 1.085, 0.8016), (0.5089, 1.234, 0.2586), (0.5254, 1.261, 0.3908), (0.5227, 1.267, 0.5449), (0.871, 0.1596, 0.09191), (0.7656, 0.242, 0.2626), (0.9506, 0.3963, 0.136), (0.812, 0.411, 0.3666), (0.752, 0.5076, 0.5058), (0.9385, 0.6382, 0.09022), (0.8611, 0.6523, 0.3738), (0.7793, 0.6565, 0.5428), (0.8895, 0.8932, 0.1186), (0.828, 0.9002, 0.3746), (0.7774, 0.906, 0.5501), (0.8033, 1.078, 0.1268), (0.7682, 1.062, 0.3795), (0.7494, 1.043, 0.524), (0.9957, 0.2484, -0.01254), (0.9917, 0.3931, -0.003789), (0.9764, 0.5457, -0.01126)], [], [(5, 4, 0, 1), (8, 7, 2, 3), (9, 8, 3, 4), (10, 9, 4, 5), (12, 11, 6, 7), (13, 12, 7, 8), (14, 13, 8, 9), (15, 14, 9, 10), (20, 1, 0, 19), (23, 22, 16, 17), (24, 23, 17, 18), (24, 3, 2, 23), (25, 24, 18, 19), (25, 4, 3, 24), (4, 25, 19, 0), (27, 26, 21, 22), (28, 27, 22, 23), (28, 7, 6, 27), (7, 28, 23, 2), (30, 29, 26, 27), (11, 30, 27, 6), (34, 17, 16, 33), (35, 18, 17, 34), (36, 19, 18, 35), (37, 20, 19, 36), (39, 38, 32, 33), (39, 22, 21, 38), (22, 39, 33, 16), (26, 40, 38, 21), (29, 41, 40, 26), (44, 33, 32, 43), (45, 34, 33, 44), (46, 35, 34, 45), (47, 36, 35, 46), (48, 37, 36, 47), (37, 48, 42, 31), (38, 49, 43, 32), (40, 50, 49, 38), (41, 51, 50, 40), (53, 44, 43, 52), (54, 45, 44, 53), (55, 46, 45, 54), (56, 47, 46, 55), (57, 48, 47, 56), (49, 58, 52, 43), (58, 59, 53, 52), (50, 60, 58, 49), (60, 61, 59, 58), (51, 62, 60, 50), (67, 66, 63, 64), (71, 70, 65, 66), (72, 71, 66, 67), (73, 72, 67, 68), (75, 74, 69, 70), (76, 75, 70, 71), (77, 76, 71, 72), (78, 77, 72, 73), (80, 79, 74, 75), (81, 80, 75, 76), (82, 81, 76, 77), (86, 64, 63, 85), (89, 88, 83, 84), (90, 89, 84, 85), (90, 66, 65, 89), (66, 90, 85, 63), (91, 67, 64, 86), (92, 68, 67, 91), (93, 5, 1, 87), (94, 93, 87, 88), (95, 94, 88, 89), (95, 70, 69, 94), (70, 95, 89, 65), (96, 73, 68, 92), (97, 10, 5, 93), (98, 97, 93, 94), (74, 98, 94, 69), (78, 100, 99, 77), (100, 78, 73, 96), (101, 15, 10, 97), (102, 101, 97, 98), (79, 102, 98, 74), (80, 103, 102, 79), (81, 104, 103, 80), (82, 105, 104, 81), (105, 82, 77, 99), (106, 105, 99, 100), (109, 84, 83, 108), (110, 85, 84, 109), (111, 86, 85, 110), (112, 87, 1, 20), (113, 112, 107, 108), (113, 88, 87, 112), (88, 113, 108, 83), (114, 91, 86, 111), (115, 92, 91, 114), (116, 96, 92, 115), (117, 100, 96, 116), (118, 106, 100, 117), (120, 108, 107, 119), (121, 109, 108, 120), (122, 110, 109, 121), (123, 111, 110, 122), (124, 37, 31, 119), (124, 112, 20, 37), (112, 124, 119, 107), (125, 126, 122, 121), (126, 127, 123, 122), (127, 114, 111, 123), (128, 115, 114, 127), (129, 130, 128, 127), (130, 116, 115, 128), (131, 132, 130, 129), (132, 117, 116, 130), (133, 134, 132, 131), (134, 118, 117, 132), (135, 119, 31, 42), (136, 120, 119, 135), (137, 121, 120, 136), (48, 138, 135, 42), (138, 139, 136, 135), (139, 140, 137, 136), (140, 125, 121, 137), (141, 126, 125, 140), (142, 127, 126, 141), (143, 144, 141, 140), (144, 145, 142, 141), (145, 129, 127, 142), (146, 147, 145, 144), (147, 131, 129, 145), (148, 133, 131, 147), (149, 138, 48, 57), (150, 139, 138, 149), (151, 140, 139, 150), (152, 153, 150, 149), (153, 154, 151, 150), (154, 143, 140, 151), (155, 144, 143, 154), (156, 157, 155, 154), (157, 146, 144, 155), (158, 147, 146, 157), (159, 160, 158, 157), (160, 148, 147, 158), (162, 161, 11, 12), (163, 162, 12, 13), (164, 163, 13, 14), (165, 164, 14, 15), (167, 166, 161, 162), (168, 167, 162, 163), (169, 168, 163, 164), (170, 169, 164, 165), (172, 171, 168, 169), (173, 172, 169, 170), (176, 175, 29, 30), (161, 176, 30, 11), (166, 177, 176, 161), (167, 178, 177, 166), (168, 179, 178, 167), (181, 180, 177, 178), (182, 181, 178, 179), (171, 182, 179, 168), (172, 183, 182, 171), (173, 184, 183, 172), (186, 185, 182, 183), (187, 186, 183, 184), (174, 187, 184, 173), (175, 189, 41, 29), (176, 190, 189, 175), (192, 191, 189, 190), (177, 192, 190, 176), (180, 193, 192, 177), (181, 194, 193, 180), (182, 195, 194, 181), (197, 196, 194, 195), (185, 197, 195, 182), (186, 198, 197, 185), (187, 199, 198, 186), (201, 200, 198, 199), (188, 201, 199, 187), (189, 202, 51, 41), (191, 203, 202, 189), (192, 204, 203, 191), (206, 205, 203, 204), (193, 206, 204, 192), (194, 207, 206, 193), (209, 208, 206, 207), (196, 209, 207, 194), (197, 210, 209, 196), (198, 211, 210, 197), (213, 212, 209, 210), (214, 213, 210, 211), (200, 214, 211, 198), (201, 215, 214, 200), (202, 216, 62, 51), (203, 217, 216, 202), (205, 218, 217, 203), (206, 219, 218, 205), (208, 220, 219, 206), (209, 221, 220, 208), (223, 222, 220, 221), (212, 223, 221, 209), (213, 224, 223, 212), (214, 225, 224, 213), (215, 226, 225, 214), (227, 165, 15, 101), (228, 227, 101, 102), (229, 228, 102, 103), (230, 229, 103, 104), (231, 230, 104, 105), (232, 231, 105, 106), (233, 170, 165, 227), (234, 233, 227, 228), (235, 234, 228, 229), (236, 235, 229, 230), (237, 236, 230, 231), (238, 173, 170, 233), (239, 238, 233, 234), (240, 239, 234, 235), (241, 240, 235, 236), (242, 174, 173, 238), (243, 242, 238, 239), (244, 243, 239, 240), (232, 246, 245, 231), (246, 232, 106, 118), (237, 248, 247, 236), (248, 237, 231, 245), (249, 248, 245, 246), (241, 251, 250, 240), (251, 241, 236, 247), (252, 251, 247, 248), (242, 253, 187, 174), (243, 254, 253, 242), (244, 255, 254, 243), (255, 244, 240, 250), (256, 255, 250, 251), (257, 188, 187, 253), (258, 257, 253, 254), (259, 260, 134, 133), (260, 246, 118, 134), (249, 262, 261, 248), (262, 249, 246, 260), (252, 264, 263, 251), (264, 252, 248, 261), (265, 264, 261, 262), (255, 267, 266, 254), (256, 268, 267, 255), (268, 256, 251, 263), (269, 268, 263, 264), (257, 270, 201, 188), (258, 271, 270, 257), (271, 258, 254, 266), (272, 271, 266, 267), (273, 259, 133, 148), (274, 260, 259, 273), (275, 276, 274, 273), (276, 262, 260, 274), (277, 279, 276, 275), (265, 279, 278, 264), (279, 265, 262, 276), (268, 281, 280, 267), (269, 282, 281, 268), (282, 269, 264, 278), (283, 282, 278, 279), (270, 284, 215, 201), (271, 285, 284, 270), (272, 286, 285, 271), (286, 272, 267, 280), (287, 286, 280, 281), (288, 289, 160, 159), (289, 273, 148, 160), (290, 275, 273, 289), (291, 277, 275, 290), (292, 279, 277, 291), (282, 294, 293, 281), (294, 295, 292, 291), (283, 295, 294, 282), (295, 283, 279, 292), (284, 296, 226, 215), (285, 297, 296, 284), (286, 298, 297, 285), (287, 299, 298, 286), (299, 287, 281, 293), (300, 299, 293, 294), (302, 301, 296, 297), (303, 302, 297, 298), (305, 54, 53, 304), (306, 55, 54, 305), (307, 56, 55, 306), (308, 57, 56, 307), (59, 309, 304, 53), (309, 310, 305, 304), (311, 312, 307, 306), (312, 313, 308, 307), (315, 61, 60, 314), (61, 315, 309, 59), (62, 316, 314, 60), (316, 317, 315, 314), (319, 306, 305, 318), (321, 310, 309, 320), (310, 321, 318, 305), (321, 322, 319, 318), (322, 311, 306, 319), (323, 312, 311, 322), (324, 313, 312, 323), (315, 325, 320, 309), (325, 326, 321, 320), (327, 328, 324, 323), (317, 329, 325, 315), (331, 322, 321, 330), (332, 323, 322, 331), (334, 326, 325, 333), (326, 334, 330, 321), (335, 336, 332, 331), (336, 327, 323, 332), (337, 328, 327, 336), (329, 338, 333, 325), (338, 339, 334, 333), (342, 331, 330, 341), (334, 343, 341, 330), (343, 344, 342, 341), (344, 335, 331, 342), (345, 336, 335, 344), (346, 337, 336, 345), (339, 347, 343, 334), (347, 348, 344, 343), (348, 349, 345, 344), (349, 350, 346, 345), (350, 340, 337, 346), (352, 348, 347, 351), (353, 349, 348, 352), (354, 350, 349, 353), (355, 149, 57, 308), (313, 356, 355, 308), (356, 152, 149, 355), (357, 153, 152, 356), (358, 154, 153, 357), (359, 360, 357, 356), (360, 361, 358, 357), (361, 156, 154, 358), (362, 157, 156, 361), (363, 364, 361, 360), (364, 365, 362, 361), (365, 159, 157, 362), (366, 356, 313, 324), (328, 367, 366, 324), (367, 359, 356, 366), (368, 360, 359, 367), (369, 370, 368, 367), (370, 363, 360, 368), (371, 364, 363, 370), (372, 367, 328, 337), (340, 373, 372, 337), (373, 369, 367, 372), (374, 370, 369, 373), (375, 373, 340, 350), (216, 376, 316, 62), (376, 377, 317, 316), (217, 378, 376, 216), (378, 379, 377, 376), (218, 380, 378, 217), (380, 381, 379, 378), (219, 381, 380, 218), (220, 382, 381, 219), (222, 383, 382, 220), (223, 384, 383, 222), (224, 385, 384, 223), (225, 386, 385, 224), (226, 387, 386, 225), (377, 388, 329, 317), (379, 389, 388, 377), (381, 390, 389, 379), (382, 391, 390, 381), (383, 393, 391, 382), (393, 394, 392, 391), (384, 394, 393, 383), (385, 395, 394, 384), (386, 396, 395, 385), (387, 397, 396, 386), (388, 398, 338, 329), (398, 399, 339, 338), (389, 400, 398, 388), (400, 401, 399, 398), (390, 402, 400, 389), (391, 403, 402, 390), (392, 404, 403, 391), (394, 405, 404, 392), (395, 406, 405, 394), (396, 407, 406, 395), (397, 408, 407, 396), (399, 409, 347, 339), (412, 401, 400, 411), (401, 412, 409, 399), (402, 413, 411, 400), (413, 414, 412, 411), (403, 416, 413, 402), (416, 417, 414, 413), (404, 417, 416, 403), (405, 421, 417, 404), (421, 422, 418, 417), (406, 422, 421, 405), (422, 423, 419, 418), (407, 423, 422, 406), (423, 424, 420, 419), (408, 424, 423, 407), (409, 425, 351, 347), (425, 426, 352, 351), (426, 427, 353, 352), (427, 428, 354, 353), (428, 410, 350, 354), (412, 429, 425, 409), (429, 430, 426, 425), (430, 431, 427, 426), (431, 432, 428, 427), (414, 433, 429, 412), (433, 434, 430, 429), (434, 435, 431, 430), (435, 436, 432, 431), (417, 437, 433, 414), (437, 438, 434, 433), (418, 438, 437, 417), (438, 439, 435, 434), (419, 439, 438, 418), (439, 440, 436, 435), (420, 440, 439, 419), (440, 420, 415, 436), (441, 442, 365, 364), (442, 288, 159, 365), (443, 289, 288, 442), (444, 445, 443, 442), (445, 290, 289, 443), (446, 447, 445, 444), (447, 291, 290, 445), (448, 294, 291, 447), (296, 449, 387, 226), (299, 451, 450, 298), (300, 452, 451, 299), (452, 300, 294, 448), (301, 453, 449, 296), (302, 454, 453, 301), (303, 455, 454, 302), (455, 303, 298, 450), (456, 457, 371, 370), (457, 441, 364, 371), (458, 442, 441, 457), (459, 460, 458, 457), (460, 444, 442, 458), (461, 446, 444, 460), (462, 447, 446, 461), (463, 464, 462, 461), (464, 448, 447, 462), (449, 465, 397, 387), (451, 467, 466, 450), (467, 468, 464, 463), (452, 468, 467, 451), (468, 452, 448, 464), (453, 469, 465, 449), (454, 470, 469, 453), (455, 471, 470, 454), (471, 455, 450, 466), (472, 473, 374, 373), (473, 456, 370, 374), (474, 457, 456, 473), (475, 476, 474, 473), (476, 459, 457, 474), (477, 460, 459, 476), (478, 479, 477, 476), (479, 461, 460, 477), (480, 481, 479, 478), (481, 463, 461, 479), (465, 482, 408, 397), (484, 485, 481, 480), (467, 485, 484, 466), (485, 467, 463, 481), (469, 486, 482, 465), (486, 487, 483, 482), (470, 487, 486, 469), (487, 488, 484, 483), (471, 488, 487, 470), (488, 471, 466, 484), (410, 489, 375, 350), (489, 472, 373, 375), (490, 473, 472, 489), (491, 492, 490, 489), (492, 475, 473, 490), (493, 476, 475, 492), (494, 495, 492, 491), (495, 496, 493, 492), (496, 478, 476, 493), (420, 497, 494, 415), (497, 498, 495, 494), (498, 499, 496, 495), (499, 480, 478, 496), (424, 500, 497, 420), (482, 500, 424, 408), (500, 501, 498, 497), (483, 501, 500, 482), (501, 502, 499, 498), (484, 502, 501, 483), (502, 484, 480, 499), (503, 489, 410, 428), (432, 504, 503, 428), (504, 491, 489, 503), (436, 505, 504, 432), (494, 505, 436, 415), (505, 494, 491, 504)])
me_cube_001.polygons.foreach_set('use_smooth', [True] * 504)
me_cube_001.materials.append(mat_material_001)
me_cube_001.remesh_voxel_size = 0.2605
me_cube_001.update()
me_cube_002 = bpy.data.meshes.new('Cube.002')
me_cube_002.from_pydata([(-0.786, -0.8085, -0.2663), (-0.8419, -0.8735, -0.1286), (-0.7594, -0.5272, -0.5102), (-0.8069, -0.6359, -0.3672), (-0.934, -0.6743, -0.1294), (-0.7764, -0.4, -0.5429), (-0.8586, -0.4025, -0.383), (-0.9792, -0.4045, -0.1259), (-0.7912, -0.1363, -0.572), (-0.8763, -0.137, -0.3832), (-0.9831, -0.1376, -0.1229), (-0.5196, -1.035, -0.2503), (-0.5781, -1.071, -0.1278), (-0.5422, -0.8147, -0.5681), (-0.6243, -0.9033, -0.3511), (-0.7089, -0.9997, -0.1272), (-0.5472, -0.5866, -0.8162), (-0.6332, -0.6426, -0.6345), (-0.7242, -0.7011, -0.4485), (-0.5908, -0.4071, -0.8446), (-0.7043, -0.4009, -0.678), (-0.5955, -0.1403, -0.8288), (-0.7209, -0.138, -0.7103), (-0.2478, -1.033, -0.5223), (-0.3606, -1.054, -0.3628), (-0.402, -1.122, -0.1329), (-0.31, -0.836, -0.8289), (-0.3651, -0.9111, -0.6371), (-0.4242, -0.9899, -0.4286), (-0.412, -0.6864, -0.8957), (-0.4731, -0.7472, -0.7447), (-0.3945, -0.4097, -0.9119), (-0.3929, -0.1423, -0.8864), (-0.12, -1.057, -0.5882), (-0.1267, -1.116, -0.3993), (-0.1305, -1.149, -0.1357), (-0.132, -0.9102, -0.8817), (-0.1194, -1.009, -0.7148), (-0.1308, -0.6742, -0.9371), (-0.1306, -0.4107, -0.9341), (-0.1292, -0.1406, -0.9246), (-0.8303, -0.8664, 0.1262), (-0.7789, -0.8047, 0.2604), (-0.9077, -0.6663, 0.1259), (-0.8058, -0.639, 0.3655), (-0.7713, -0.5308, 0.5317), (-0.9742, -0.3991, 0.1292), (-0.8895, -0.3923, 0.3899), (-0.7999, -0.3667, 0.6376), (-0.7788, -0.2679, 0.7867), (-1.015, -0.1339, 0.1357), (-0.9603, -0.1269, 0.3952), (-0.8832, -0.1264, 0.6634), (-0.8211, -0.1305, 0.821), (-0.5841, -1.071, 0.1279), (-0.5348, -1.046, 0.257), (-0.7243, -1.007, 0.13), (-0.6307, -0.9013, 0.3522), (-0.5425, -0.806, 0.5461), (-0.7179, -0.7105, 0.4409), (-0.6353, -0.6334, 0.6311), (-0.5555, -0.5597, 0.8094), (-0.7235, -0.4401, 0.7104), (-0.6632, -0.3813, 0.8581), (-0.6652, -0.1317, 0.9065), (-0.4016, -1.099, 0.129), (-0.3967, -1.058, 0.3012), (-0.3903, -0.992, 0.4316), (-0.3662, -0.8431, 0.6412), (-0.2653, -0.7824, 0.7838), (-0.4405, -0.7312, 0.7266), (-0.3766, -0.6618, 0.8558), (-0.3847, -0.3914, 0.9435), (-0.3659, -0.1302, 0.9879), (-0.265, -0.04344, 1.028), (-0.1312, -1.111, 0.1268), (-0.121, -1.059, 0.3967), (-0.02341, -1.04, 0.537), (-0.2014, -1.023, 0.4813), (-0.1143, -0.9572, 0.633), (-0.1182, -0.8164, 0.82), (-0.1156, -0.6527, 0.9702), (-0.01278, -0.5483, 1.05), (-0.1933, -0.3925, 1.006), (-0.05899, -0.3958, 1.063), (-0.2354, -0.2207, 1.018), (-0.1322, -0.1321, 1.069), (-0.7914, 0.1303, -0.5603), (-0.8619, 0.129, -0.3866), (-0.9508, 0.1269, -0.1212), (-0.774, 0.3289, -0.5329), (-0.817, 0.4086, -0.4092), (-0.8913, 0.3927, -0.125), (-0.7912, 0.5592, -0.3364), (-0.8039, 0.5842, -0.1266), (-0.5678, 0.1292, -0.8013), (-0.7015, 0.1308, -0.697), (-0.529, 0.3987, -0.7754), (-0.6881, 0.4118, -0.6404), (-0.7568, 0.4972, -0.498), (-0.5068, 0.5253, -0.7609), (-0.5923, 0.6421, -0.6551), (-0.7183, 0.6569, -0.4151), (-0.7151, 0.711, -0.1276), (-0.5385, 0.7993, -0.5518), (-0.5669, 0.8192, -0.3974), (-0.5908, 0.836, -0.1287), (-0.3917, 0.1307, -0.8594), (-0.392, 0.4019, -0.8299), (-0.3903, 0.5948, -0.7978), (-0.3903, 0.7239, -0.7391), (-0.3919, 0.8378, -0.6136), (-0.3871, 0.9017, -0.396), (-0.3815, 0.9473, -0.1271), (-0.1257, 0.1332, -0.9118), (-0.1238, 0.4014, -0.8984), (-0.1487, 0.6926, -0.8464), (-0.2405, 0.7721, -0.7642), (-0.07225, 0.802, -0.79), (-0.1455, 0.8728, -0.6822), (-0.1128, 0.9914, -0.3923), (-0.2038, 1.012, -0.1243), (-0.01903, 1.041, -0.3066), (-0.07016, 1.06, -0.124), (-1.001, 0.1292, 0.1406), (-0.9945, 0.1331, 0.4022), (-0.9337, 0.136, 0.6726), (-0.8157, 0.1347, 0.8099), (-0.9271, 0.3897, 0.143), (-0.9403, 0.3936, 0.4051), (-0.8639, 0.4257, 0.6944), (-0.7925, 0.3515, 0.7881), (-0.8219, 0.6091, 0.1434), (-0.8333, 0.6262, 0.4079), (-0.8295, 0.6039, 0.6284), (-0.6559, 0.1344, 0.8927), (-0.7655, 0.519, 0.7716), (-0.6788, 0.4242, 0.8441), (-0.7339, 0.7337, 0.144), (-0.7457, 0.749, 0.4086), (-0.7621, 0.6891, 0.702), (-0.6145, 0.6655, 0.832), (-0.6127, 0.8561, 0.144), (-0.6236, 0.8713, 0.4107), (-0.6093, 0.867, 0.6736), (-0.5566, 0.822, 0.8088), (-0.4111, 0.1354, 0.9927), (-0.2764, 0.1365, 1.038), (-0.3708, 0.3944, 0.986), (-0.2688, 0.3009, 1.035), (-0.3895, 0.6663, 0.918), (-0.3672, 0.9899, 0.1297), (-0.4278, 0.9983, 0.4127), (-0.3886, 1.003, 0.6823), (-0.3977, 0.8856, 0.8554), (-0.2704, 1.038, 0.2109), (-0.2975, 1.055, 0.4133), (-0.2938, 1.061, 0.6042), (-0.1158, 0.1349, 1.092), (-0.2093, 0.476, 1.018), (-0.1191, 0.3924, 1.063), (-0.121, 0.6577, 0.9925), (-0.03027, 0.5685, 1.038), (-0.2388, 1.023, 0.02968), (-0.2069, 1.035, 0.7615), (-0.1284, 0.961, 0.8814), (-0.1358, 1.074, 0.1306), (-0.1178, 1.115, 0.4111), (-0.1243, 1.094, 0.6821), (-0.03404, 1.049, 0.7899), (0.1391, -1.089, -0.6413), (0.1392, -1.145, -0.4016), (0.1381, -1.153, -0.1381), (0.1356, -0.9222, -0.8595), (0.1373, -1.03, -0.7582), (0.1328, -0.6723, -0.9147), (0.1351, -0.4089, -0.9324), (0.1389, -0.1371, -0.9406), (0.4016, -1.08, -0.6036), (0.4039, -1.13, -0.4031), (0.4037, -1.14, -0.1374), (0.4017, -0.8846, -0.8252), (0.4003, -1.008, -0.7292), (0.4022, -0.6707, -0.8781), (0.4046, -0.4052, -0.9157), (0.4065, -0.1353, -0.9363), (0.5663, -1.066, -0.5632), (0.6252, -1.084, -0.4008), (0.6921, -1.077, -0.1542), (0.6186, -0.839, -0.8013), (0.6804, -0.9304, -0.6759), (0.7457, -1.016, -0.3928), (0.7802, -1.033, -0.25), (0.6927, -0.6918, -0.8302), (0.7791, -0.777, -0.7675), (0.672, -0.4046, -0.8859), (0.6719, -0.1365, -0.9102), (0.8031, -1.047, -0.07617), (0.839, -0.8325, -0.6083), (0.8876, -0.8821, -0.3895), (0.9199, -0.9202, -0.1646), (0.8576, -0.6201, -0.8104), (0.9472, -0.6862, -0.6862), (1.022, -0.7494, -0.393), (1.035, -0.7786, -0.2552), (0.8983, -0.4054, -0.8301), (1.028, -0.406, -0.7435), (0.8964, -0.1383, -0.8286), (1.015, -0.1389, -0.7347), (1.055, -0.803, -0.07886), (1.062, -0.57, -0.5725), (1.088, -0.629, -0.3986), (1.111, -0.6949, -0.1552), (1.071, -0.4041, -0.6088), (1.124, -0.4042, -0.3975), (1.175, -0.4028, -0.1283), (1.073, -0.1378, -0.6128), (1.13, -0.1365, -0.3946), (1.182, -0.1365, -0.1274), (0.1387, -1.124, 0.1283), (0.1408, -1.085, 0.3982), (0.1436, -1.061, 0.573), (0.1463, -0.9945, 0.6999), (0.148, -0.8597, 0.8569), (0.1465, -0.6998, 0.9878), (0.1457, -0.5715, 1.067), (0.1466, -0.3992, 1.144), (0.1538, -0.1302, 1.174), (0.4057, -1.123, 0.1314), (0.4073, -1.085, 0.4008), (0.4095, -1.05, 0.5821), (0.4123, -1.017, 0.7132), (0.4132, -0.8852, 0.8741), (0.4123, -0.7033, 0.9921), (0.4102, -0.5734, 1.059), (0.4099, -0.3912, 1.14), (0.4123, -0.1296, 1.228), (0.6724, -1.072, 0.1332), (0.6679, -1.046, 0.3896), (0.5785, -1.032, 0.5581), (0.7476, -1.02, 0.4689), (0.6686, -0.9988, 0.6511), (0.6817, -0.8949, 0.8913), (0.6991, -0.6496, 1.003), (0.6282, -0.5549, 1.046), (0.7937, -0.5204, 1.028), (0.6949, -0.4172, 1.08), (0.6688, -0.1266, 1.164), (0.8079, -1.043, 0.1364), (0.802, -1.032, 0.2942), (0.9453, -0.9644, 0.1392), (0.9205, -0.9895, 0.3969), (0.9686, -0.8942, 0.6958), (0.8988, -0.8528, 0.8566), (1.043, -0.7757, 0.7767), (0.9747, -0.6998, 0.9196), (0.9392, -0.4288, 1.011), (0.8418, -0.3501, 1.059), (1.001, -0.1353, 1.001), (0.8697, -0.1312, 1.09), (1.074, -0.8269, 0.1411), (1.078, -0.8304, 0.4084), (1.067, -0.8124, 0.6204), (1.144, -0.6696, 0.1407), (1.131, -0.6675, 0.4081), (1.104, -0.6927, 0.6936), (1.079, -0.6208, 0.8335), (1.2, -0.4035, 0.1401), (1.187, -0.404, 0.4065), (1.152, -0.4063, 0.6723), (1.092, -0.4055, 0.8632), (1.213, -0.1373, 0.1392), (1.199, -0.1385, 0.405), (1.153, -0.1395, 0.6702), (1.087, -0.1381, 0.8706), (0.1407, 0.1351, -0.9412), (0.1394, 0.4016, -0.9389), (0.1374, 0.6717, -0.8929), (0.1374, 0.8188, -0.805), (0.1622, 0.9673, -0.6333), (0.09559, 1.026, -0.4807), (0.2689, 1.033, -0.5143), (0.1701, 1.069, -0.3948), (0.1534, 1.129, -0.1227), (0.4059, 0.1342, -0.9475), (0.4033, 0.3995, -0.9234), (0.4009, 0.6729, -0.8281), (0.4872, 0.7573, -0.7495), (0.311, 0.7962, -0.7787), (0.3907, 0.9249, -0.6407), (0.4662, 1.031, -0.4921), (0.2909, 1.035, -0.5113), (0.3957, 1.087, -0.4063), (0.4177, 1.179, -0.1209), (0.67, 0.1322, -0.9028), (0.6692, 0.3977, -0.8545), (0.6674, 0.5809, -0.7903), (0.6669, 0.7091, -0.7224), (0.6694, 0.8844, -0.5927), (0.6714, 1.012, -0.4651), (0.6769, 1.097, -0.3425), (0.6783, 1.182, -0.1224), (0.8809, 0.1315, -0.8209), (1.006, 0.133, -0.7254), (0.8437, 0.3986, -0.7934), (0.9834, 0.4048, -0.7231), (0.8051, 0.5334, -0.7641), (0.9382, 0.6679, -0.6425), (1.044, 0.7822, -0.5002), (0.8893, 0.84, -0.5483), (0.9656, 0.943, -0.4108), (1.029, 1.03, -0.1254), (0.8618, 1.08, -0.2978), (0.9142, 1.122, -0.1266), (1.077, 0.1355, -0.5995), (1.131, 0.1367, -0.3949), (1.176, 0.135, -0.1287), (1.088, 0.4065, -0.5895), (1.129, 0.4077, -0.3964), (1.164, 0.4065, -0.1306), (1.085, 0.6259, -0.5627), (1.103, 0.6977, -0.4197), (1.14, 0.6752, -0.1319), (1.074, 0.8566, -0.3453), (1.084, 0.9076, -0.1289), (0.1539, 0.1328, 1.176), (0.1518, 0.3964, 1.128), (0.1477, 0.7429, 1.016), (0.1492, 0.6151, 1.058), (0.1413, 0.9399, 0.933), (0.1545, 1.169, 0.1452), (0.1501, 1.188, 0.4068), (0.1435, 1.137, 0.6689), (0.1416, 1.056, 0.7965), (0.4144, 0.1339, 1.239), (0.4156, 0.3945, 1.169), (0.4125, 0.772, 1.028), (0.4146, 0.6461, 1.076), (0.4115, 0.9335, 0.9342), (0.418, 1.223, 0.143), (0.4141, 1.232, 0.4036), (0.4106, 1.136, 0.6624), (0.409, 1.052, 0.7914), (0.6736, 0.1357, 1.209), (0.6768, 0.401, 1.17), (0.6699, 0.7493, 1.025), (0.673, 0.6203, 1.081), (0.7224, 1.029, 0.7521), (0.6569, 0.9459, 0.8872), (0.6763, 1.229, 0.14), (0.6765, 1.214, 0.402), (0.6538, 1.099, 0.6655), (0.5559, 1.043, 0.7822), (0.9948, 0.1329, 0.9833), (0.8652, 0.1349, 1.102), (0.9768, 0.4031, 0.9535), (0.8468, 0.4015, 1.094), (1.016, 0.7095, 0.7242), (0.935, 0.6509, 0.9269), (0.8153, 0.5694, 1.064), (1.036, 1.037, 0.1338), (1.007, 0.9929, 0.3979), (0.941, 0.937, 0.6637), (0.8658, 0.8728, 0.8663), (0.9274, 1.146, 0.1368), (0.8866, 1.123, 0.3999), (0.8324, 1.079, 0.5812), (1.198, 0.1329, 0.1378), (1.18, 0.1312, 0.4034), (1.129, 0.1307, 0.669), (1.069, 0.1309, 0.8529), (1.173, 0.4049, 0.1357), (1.15, 0.4032, 0.402), (1.093, 0.4025, 0.6694), (1.046, 0.4006, 0.8157), (1.138, 0.674, 0.1343), (1.107, 0.6737, 0.4012), (1.055, 0.6435, 0.6509), (1.031, 0.5353, 0.7912), (1.087, 0.9202, 0.134), (1.063, 0.8642, 0.3984), (1.041, 0.8131, 0.5496)], [], [(4, 3, 0, 1), (6, 5, 2, 3), (7, 6, 3, 4), (9, 8, 5, 6), (10, 9, 6, 7), (15, 14, 11, 12), (15, 1, 0, 14), (18, 17, 13, 14), (18, 3, 2, 17), (3, 18, 14, 0), (20, 19, 16, 17), (5, 20, 17, 2), (22, 21, 19, 20), (8, 22, 20, 5), (25, 12, 11, 24), (28, 27, 23, 24), (28, 14, 13, 27), (14, 28, 24, 11), (30, 29, 26, 27), (30, 17, 16, 29), (17, 30, 27, 13), (19, 31, 29, 16), (21, 32, 31, 19), (34, 24, 23, 33), (35, 25, 24, 34), (37, 27, 26, 36), (27, 37, 33, 23), (29, 38, 36, 26), (31, 39, 38, 29), (32, 40, 39, 31), (43, 4, 1, 41), (44, 43, 41, 42), (46, 7, 4, 43), (47, 46, 43, 44), (48, 47, 44, 45), (50, 10, 7, 46), (51, 50, 46, 47), (52, 51, 47, 48), (53, 52, 48, 49), (56, 15, 12, 54), (56, 41, 1, 15), (57, 56, 54, 55), (57, 42, 41, 56), (59, 44, 42, 57), (60, 59, 57, 58), (60, 45, 44, 59), (62, 48, 45, 60), (63, 62, 60, 61), (63, 49, 48, 62), (64, 53, 49, 63), (65, 54, 12, 25), (66, 55, 54, 65), (67, 57, 55, 66), (68, 58, 57, 67), (70, 60, 58, 68), (71, 70, 68, 69), (71, 61, 60, 70), (72, 63, 61, 71), (73, 64, 63, 72), (75, 65, 25, 35), (76, 66, 65, 75), (78, 67, 66, 76), (79, 78, 76, 77), (79, 68, 67, 78), (80, 69, 68, 79), (81, 71, 69, 80), (83, 72, 71, 81), (84, 83, 81, 82), (85, 73, 72, 83), (86, 85, 83, 84), (86, 74, 73, 85), (88, 87, 8, 9), (89, 88, 9, 10), (91, 90, 87, 88), (92, 91, 88, 89), (94, 93, 91, 92), (96, 95, 21, 22), (87, 96, 22, 8), (98, 97, 95, 96), (90, 98, 96, 87), (91, 99, 98, 90), (101, 100, 97, 98), (102, 101, 98, 99), (93, 102, 99, 91), (94, 103, 102, 93), (105, 104, 101, 102), (106, 105, 102, 103), (95, 107, 32, 21), (97, 108, 107, 95), (100, 109, 108, 97), (101, 110, 109, 100), (104, 111, 110, 101), (105, 112, 111, 104), (106, 113, 112, 105), (107, 114, 40, 32), (108, 115, 114, 107), (109, 116, 115, 108), (110, 117, 116, 109), (119, 118, 116, 117), (111, 119, 117, 110), (112, 120, 119, 111), (113, 121, 120, 112), (123, 122, 120, 121), (124, 89, 10, 50), (125, 124, 50, 51), (126, 125, 51, 52), (127, 126, 52, 53), (128, 92, 89, 124), (129, 128, 124, 125), (130, 129, 125, 126), (131, 130, 126, 127), (132, 94, 92, 128), (133, 132, 128, 129), (134, 133, 129, 130), (135, 127, 53, 64), (131, 137, 136, 130), (137, 131, 127, 135), (132, 138, 103, 94), (133, 139, 138, 132), (134, 140, 139, 133), (140, 134, 130, 136), (141, 140, 136, 137), (142, 106, 103, 138), (143, 142, 138, 139), (144, 143, 139, 140), (145, 144, 140, 141), (146, 135, 64, 73), (147, 146, 73, 74), (148, 137, 135, 146), (149, 148, 146, 147), (150, 141, 137, 148), (142, 151, 113, 106), (143, 152, 151, 142), (144, 153, 152, 143), (145, 154, 153, 144), (154, 145, 141, 150), (156, 155, 151, 152), (157, 156, 152, 153), (158, 147, 74, 86), (149, 160, 159, 148), (160, 149, 147, 158), (161, 150, 148, 159), (162, 161, 159, 160), (151, 163, 121, 113), (154, 165, 164, 153), (165, 154, 150, 161), (166, 123, 121, 163), (155, 166, 163, 151), (156, 167, 166, 155), (157, 168, 167, 156), (168, 157, 153, 164), (169, 168, 164, 165), (171, 34, 33, 170), (172, 35, 34, 171), (174, 37, 36, 173), (37, 174, 170, 33), (38, 175, 173, 36), (39, 176, 175, 38), (40, 177, 176, 39), (179, 171, 170, 178), (180, 172, 171, 179), (182, 174, 173, 181), (174, 182, 178, 170), (175, 183, 181, 173), (176, 184, 183, 175), (177, 185, 184, 176), (187, 179, 178, 186), (188, 180, 179, 187), (190, 182, 181, 189), (182, 190, 186, 178), (190, 191, 187, 186), (191, 192, 188, 187), (183, 193, 189, 181), (193, 194, 190, 189), (184, 195, 193, 183), (185, 196, 195, 184), (199, 191, 190, 198), (200, 192, 191, 199), (192, 200, 197, 188), (202, 194, 193, 201), (194, 202, 198, 190), (202, 203, 199, 198), (203, 204, 200, 199), (195, 205, 201, 193), (205, 206, 202, 201), (196, 207, 205, 195), (207, 208, 206, 205), (211, 203, 202, 210), (212, 204, 203, 211), (204, 212, 209, 200), (206, 213, 210, 202), (213, 214, 211, 210), (214, 215, 212, 211), (208, 216, 213, 206), (216, 217, 214, 213), (217, 218, 215, 214), (219, 75, 35, 172), (220, 76, 75, 219), (221, 77, 76, 220), (222, 79, 77, 221), (223, 80, 79, 222), (224, 81, 80, 223), (225, 82, 81, 224), (226, 84, 82, 225), (227, 86, 84, 226), (228, 219, 172, 180), (229, 220, 219, 228), (230, 221, 220, 229), (231, 222, 221, 230), (232, 223, 222, 231), (233, 224, 223, 232), (234, 225, 224, 233), (235, 226, 225, 234), (236, 227, 226, 235), (237, 228, 180, 188), (238, 229, 228, 237), (239, 230, 229, 238), (240, 241, 239, 238), (241, 231, 230, 239), (242, 232, 231, 241), (243, 233, 232, 242), (244, 234, 233, 243), (245, 246, 244, 243), (246, 235, 234, 244), (247, 236, 235, 246), (248, 237, 188, 197), (249, 238, 237, 248), (200, 250, 248, 197), (250, 251, 249, 248), (251, 240, 238, 249), (252, 241, 240, 251), (253, 242, 241, 252), (254, 255, 253, 252), (255, 243, 242, 253), (256, 245, 243, 255), (257, 246, 245, 256), (258, 259, 257, 256), (259, 247, 246, 257), (260, 250, 200, 209), (261, 251, 250, 260), (262, 252, 251, 261), (212, 263, 260, 209), (263, 264, 261, 260), (264, 265, 262, 261), (265, 254, 252, 262), (266, 255, 254, 265), (215, 267, 263, 212), (267, 268, 264, 263), (268, 269, 265, 264), (269, 270, 266, 265), (270, 256, 255, 266), (218, 271, 267, 215), (271, 272, 268, 267), (272, 273, 269, 268), (273, 274, 270, 269), (274, 258, 256, 270), (114, 275, 177, 40), (115, 276, 275, 114), (116, 277, 276, 115), (118, 278, 277, 116), (119, 279, 278, 118), (120, 280, 279, 119), (282, 281, 279, 280), (122, 282, 280, 120), (123, 283, 282, 122), (275, 284, 185, 177), (276, 285, 284, 275), (277, 286, 285, 276), (278, 288, 286, 277), (288, 289, 287, 286), (279, 289, 288, 278), (281, 291, 289, 279), (291, 292, 290, 289), (282, 292, 291, 281), (283, 293, 292, 282), (284, 294, 196, 185), (285, 295, 294, 284), (286, 296, 295, 285), (287, 297, 296, 286), (289, 298, 297, 287), (290, 299, 298, 289), (292, 300, 299, 290), (293, 301, 300, 292), (294, 302, 207, 196), (302, 303, 208, 207), (295, 304, 302, 294), (304, 305, 303, 302), (296, 306, 304, 295), (306, 307, 305, 304), (297, 307, 306, 296), (298, 309, 307, 297), (309, 310, 308, 307), (299, 310, 309, 298), (300, 312, 310, 299), (312, 313, 311, 310), (301, 313, 312, 300), (303, 314, 216, 208), (314, 315, 217, 216), (315, 316, 218, 217), (305, 317, 314, 303), (317, 318, 315, 314), (318, 319, 316, 315), (307, 320, 317, 305), (320, 321, 318, 317), (308, 321, 320, 307), (321, 322, 319, 318), (310, 323, 321, 308), (323, 324, 322, 321), (311, 324, 323, 310), (325, 158, 86, 227), (326, 160, 158, 325), (162, 328, 327, 161), (328, 162, 160, 326), (329, 165, 161, 327), (166, 330, 283, 123), (167, 331, 330, 166), (168, 332, 331, 167), (169, 333, 332, 168), (333, 169, 165, 329), (334, 325, 227, 236), (335, 326, 325, 334), (328, 337, 336, 327), (337, 328, 326, 335), (338, 329, 327, 336), (330, 339, 293, 283), (331, 340, 339, 330), (332, 341, 340, 331), (333, 342, 341, 332), (342, 333, 329, 338), (343, 334, 236, 247), (344, 335, 334, 343), (337, 346, 345, 336), (346, 337, 335, 344), (348, 338, 336, 345), (339, 349, 301, 293), (340, 350, 349, 339), (341, 351, 350, 340), (351, 352, 348, 347), (342, 352, 351, 341), (352, 342, 338, 348), (353, 354, 259, 258), (354, 343, 247, 259), (355, 356, 354, 353), (356, 344, 343, 354), (358, 359, 356, 355), (346, 359, 358, 345), (359, 346, 344, 356), (362, 363, 358, 357), (348, 363, 362, 347), (363, 348, 345, 358), (313, 364, 360, 311), (349, 364, 313, 301), (364, 365, 361, 360), (350, 365, 364, 349), (365, 366, 362, 361), (351, 366, 365, 350), (366, 351, 347, 362), (316, 367, 271, 218), (367, 368, 272, 271), (368, 369, 273, 272), (369, 370, 274, 273), (370, 353, 258, 274), (319, 371, 367, 316), (371, 372, 368, 367), (372, 373, 369, 368), (373, 374, 370, 369), (374, 355, 353, 370), (322, 375, 371, 319), (375, 376, 372, 371), (376, 377, 373, 372), (377, 378, 374, 373), (358, 378, 377, 357), (378, 358, 355, 374), (324, 379, 375, 322), (360, 379, 324, 311), (379, 380, 376, 375), (361, 380, 379, 360), (380, 381, 377, 376), (362, 381, 380, 361), (381, 362, 357, 377)])
me_cube_002.polygons.foreach_set('use_smooth', [True] * 380)
me_cube_002.materials.append(mat_material_001)
me_cube_002.remesh_voxel_size = 0.2755
me_cube_002.update()
me_cube_003 = bpy.data.meshes.new('Cube.003')
me_cube_003.from_pydata([(-1.509, -0.03127, -0.3023), (-1.51, -0.05612, -0.1237), (-1.29, -0.2649, -0.5143), (-1.341, -0.3122, -0.3732), (-1.378, -0.3466, -0.1268), (-1.338, -0.1118, -0.5473), (-1.459, -0.1132, -0.3774), (-1.468, -0.1749, -0.1235), (-1.009, -0.4625, -0.492), (-1.048, -0.4737, -0.369), (-1.089, -0.488, -0.1255), (-0.9984, -0.2313, -0.7168), (-1.098, -0.3335, -0.5889), (-1.179, -0.4218, -0.3696), (-1.21, -0.4364, -0.1249), (-1.029, -0.1119, -0.7345), (-1.154, -0.1098, -0.6574), (-0.8765, -0.4996, -0.5498), (-0.8782, -0.5564, -0.3734), (-0.8741, -0.5775, -0.1257), (-0.8802, -0.2936, -0.7647), (-0.879, -0.4117, -0.672), (-0.8751, -0.1117, -0.8137), (-0.5147, -0.7112, -0.2895), (-0.5299, -0.7176, -0.1256), (-0.5696, -0.4984, -0.752), (-0.6441, -0.5632, -0.6381), (-0.6065, -0.6617, -0.3692), (-0.6525, -0.668, -0.1256), (-0.6455, -0.3818, -0.8172), (-0.7291, -0.4581, -0.7148), (-0.5224, -0.01301, -0.9705), (-0.614, -0.1023, -0.9233), (-0.2711, -0.7051, -0.4933), (-0.3649, -0.7352, -0.3758), (-0.3835, -0.7659, -0.1266), (-0.382, -0.5223, -0.7725), (-0.3633, -0.6556, -0.5921), (-0.4299, -0.704, -0.45), (-0.381, -0.3563, -0.8752), (-0.3774, -0.05507, -0.9934), (-0.3791, -0.1801, -0.9542), (-0.2519, -0.7043, -0.4933), (-0.1554, -0.7337, -0.356), (-0.122, -0.7434, -0.1469), (-0.1359, -0.5176, -0.7676), (-0.1556, -0.655, -0.5954), (-0.08946, -0.7068, -0.4188), (-0.03771, -0.7053, -0.08024), (-0.1346, -0.3551, -0.8716), (-0.1296, -0.06708, -1.007), (-0.133, -0.1898, -0.9511), (-1.506, -0.0468, 0.1222), (-1.493, -0.01367, 0.3014), (-1.374, -0.3395, 0.1254), (-1.328, -0.2917, 0.3697), (-1.286, -0.2513, 0.5109), (-1.465, -0.1657, 0.1215), (-1.453, -0.1006, 0.3768), (-1.357, -0.1164, 0.5794), (-1.079, -0.4862, 0.1227), (-1.042, -0.4732, 0.3313), (-1.2, -0.4305, 0.1213), (-1.124, -0.4119, 0.3888), (-1.138, -0.3149, 0.5597), (-1.142, -0.1036, 0.6695), (-1.068, -0.02416, 0.7244), (-0.8744, -0.5761, 0.1239), (-0.9013, -0.5306, 0.3933), (-0.836, -0.5119, 0.5419), (-0.9968, -0.4575, 0.4785), (-0.9062, -0.3779, 0.6336), (-0.7932, -0.2644, 0.7219), (-0.9643, -0.1885, 0.6963), (-0.8821, -0.1071, 0.7506), (-0.5284, -0.7181, 0.1241), (-0.5137, -0.7068, 0.2655), (-0.6495, -0.6685, 0.1243), (-0.6072, -0.6567, 0.3543), (-0.6268, -0.5659, 0.6356), (-0.5285, -0.4816, 0.726), (-0.6896, -0.4279, 0.6945), (-0.6151, -0.353, 0.7464), (-0.6283, -0.1077, 0.8233), (-0.3843, -0.7602, 0.1243), (-0.3861, -0.7246, 0.2785), (-0.388, -0.6777, 0.3947), (-0.3877, -0.5934, 0.6211), (-0.3852, -0.4968, 0.7486), (-0.3818, -0.3647, 0.8116), (-0.3802, -0.1117, 0.8856), (-0.195, -0.7469, 0.121), (-0.2465, -0.7137, 0.2639), (-0.07951, -0.6909, 0.1158), (-0.1597, -0.6506, 0.3535), (-0.147, -0.5302, 0.6231), (-0.2276, -0.4829, 0.7409), (-0.07025, -0.4455, 0.7012), (-0.1372, -0.3812, 0.8186), (-0.1348, -0.1137, 0.9088), (-1.752, 0.7402, -0.06557), (-1.747, 0.7985, -0.06422), (-1.493, 0.2485, -0.4713), (-1.547, 0.1538, -0.3781), (-1.579, 0.1515, -0.122), (-1.506, 0.3966, -0.4812), (-1.607, 0.3967, -0.3655), (-1.669, 0.4043, -0.1201), (-1.525, 0.6491, -0.501), (-1.65, 0.6483, -0.3625), (-1.741, 0.6544, -0.1357), (-1.53, 0.8957, -0.5113), (-1.639, 0.8929, -0.3657), (-1.732, 0.8818, -0.1351), (-1.508, 1.026, -0.4936), (-1.556, 1.075, -0.3666), (-1.582, 1.145, -0.1079), (-1.501, 1.24, -0.0173), (-1.391, 0.1545, -0.5439), (-1.48, 0.08207, -0.4519), (-1.375, 0.3957, -0.5939), (-1.263, 0.6968, -0.7295), (-1.359, 0.6266, -0.6426), (-1.283, 0.8998, -0.7531), (-1.415, 0.8989, -0.6428), (-1.271, 1.04, -0.743), (-1.38, 1.126, -0.6086), (-1.453, 1.189, -0.3647), (-1.485, 1.227, -0.18), (-1.289, 1.266, -0.5229), (-1.336, 1.299, -0.3686), (-1.409, 1.321, -0.1104), (-1.07, 0.1413, -0.7549), (-1.194, 0.1411, -0.6783), (-1.105, 0.3988, -0.7805), (-1.228, 0.3981, -0.7), (-1.145, 0.6306, -0.7971), (-1.245, 0.5281, -0.7118), (-1.128, 0.8975, -0.8631), (-1.144, 1.096, -0.8211), (-1.144, 1.208, -0.7006), (-1.145, 1.296, -0.5733), (-1.149, 1.391, -0.3724), (-1.145, 1.429, -0.121), (-0.8706, 0.1425, -0.8644), (-0.7694, 0.4617, -0.979), (-0.86, 0.3849, -0.9177), (-0.8117, 0.6534, -0.9988), (-0.9351, 0.6562, -0.9334), (-0.8634, 0.8952, -1.02), (-0.9775, 0.8939, -0.9591), (-0.8379, 1.012, -0.9901), (-0.9118, 1.097, -0.8819), (-0.8978, 1.224, -0.7206), (-0.9021, 1.303, -0.6051), (-0.904, 1.397, -0.3681), (-0.9034, 1.437, -0.1193), (-0.5701, 0.146, -0.9926), (-0.6941, 0.1444, -0.9454), (-0.6388, 0.3866, -1.022), (-0.7338, 0.2906, -0.9595), (-0.6216, 0.6491, -1.09), (-0.6373, 0.8938, -1.104), (-0.6398, 1.013, -1.008), (-0.647, 1.118, -0.8645), (-0.6518, 1.212, -0.7086), (-0.6543, 1.277, -0.588), (-0.6542, 1.367, -0.3686), (-0.6535, 1.413, -0.1165), (-0.3728, 0.1492, -1.049), (-0.3687, 0.4046, -1.118), (-0.2443, 0.7598, -1.22), (-0.3474, 0.6666, -1.194), (-0.2464, 0.7506, -1.221), (-0.3622, 0.8696, -1.183), (-0.3893, 1.001, -1.014), (-0.3953, 1.087, -0.8677), (-0.3992, 1.191, -0.666), (-0.4012, 1.248, -0.5419), (-0.4016, 1.309, -0.367), (-0.4009, 1.371, -0.1137), (-0.1259, 0.1507, -1.091), (-0.01439, 0.5245, -1.22), (-0.1073, 0.4269, -1.184), (-0.1101, 0.6675, -1.248), (-0.1786, 0.6019, -1.218), (-0.1287, 0.7591, -1.236), (-0.1166, 0.9064, -1.118), (-0.03101, 0.9656, -0.9854), (-0.1964, 0.9838, -1.003), (-0.1266, 1.029, -0.8922), (-0.1584, 1.167, -0.602), (-0.08538, 1.202, -0.4307), (-0.2537, 1.227, -0.5053), (-0.1616, 1.246, -0.3541), (-0.1493, 1.313, -0.1134), (-1.743, 0.742, 0.03082), (-1.738, 0.798, 0.03097), (-1.572, 0.1516, 0.1217), (-1.522, 0.1405, 0.3751), (-1.503, 0.2186, 0.5236), (-1.656, 0.4063, 0.1212), (-1.605, 0.4061, 0.3684), (-1.532, 0.4274, 0.6138), (-1.494, 0.5312, 0.7241), (-1.725, 0.6572, 0.1181), (-1.676, 0.6544, 0.3713), (-1.597, 0.6547, 0.6231), (-1.521, 0.6579, 0.7538), (-1.721, 0.88, 0.1206), (-1.681, 0.8917, 0.3736), (-1.633, 0.8986, 0.6281), (-1.547, 0.9028, 0.7888), (-1.616, 1.132, 0.1287), (-1.599, 1.135, 0.381), (-1.565, 1.154, 0.6131), (-1.54, 1.082, 0.7849), (-1.505, 1.245, 0.1301), (-1.5, 1.242, 0.383), (-1.494, 1.239, 0.5169), (-1.477, 0.05173, 0.4541), (-1.418, 0.121, 0.6416), (-1.302, 0.2195, 0.7382), (-1.47, 0.357, 0.6928), (-1.392, 0.4264, 0.774), (-1.391, 0.6588, 0.8441), (-1.369, 0.9123, 0.9166), (-1.27, 0.9993, 0.9703), (-1.485, 1.229, 0.6733), (-1.394, 1.163, 0.8951), (-1.269, 1.08, 0.9776), (-1.395, 1.354, 0.1304), (-1.393, 1.347, 0.385), (-1.407, 1.319, 0.6139), (-1.342, 1.316, 0.8382), (-1.227, 0.05329, 0.7017), (-1.145, 0.142, 0.7591), (-1.139, 0.4085, 0.854), (-1.145, 0.6617, 0.938), (-1.069, 0.744, 0.9733), (-1.229, 0.8389, 0.9608), (-1.152, 0.9149, 0.996), (-1.245, 1.226, 0.9732), (-1.166, 1.157, 1.013), (-1.144, 1.441, 0.1319), (-1.142, 1.44, 0.3854), (-1.143, 1.432, 0.6329), (-1.168, 1.353, 0.9058), (-1.097, 1.291, 1.011), (-0.8854, 0.1506, 0.8366), (-0.8713, 0.4265, 0.9295), (-0.7773, 0.5248, 0.9582), (-0.9435, 0.5764, 0.953), (-0.8771, 0.6571, 0.9767), (-0.9011, 0.9079, 1.017), (-0.9037, 1.157, 1.047), (-0.901, 1.457, 0.1342), (-0.8943, 1.469, 0.3833), (-0.8941, 1.469, 0.6298), (-0.9019, 1.412, 0.8853), (-0.9042, 1.298, 1.016), (-0.8073, 1.476, 0.4659), (-0.8074, 1.477, 0.554), (-0.6339, 0.1445, 0.8996), (-0.638, 0.3729, 0.9418), (-0.6426, 0.4992, 0.9613), (-0.6474, 0.6519, 0.9801), (-0.6522, 0.9037, 1.002), (-0.5914, 1.192, 0.9502), (-0.6652, 1.132, 0.9884), (-0.6504, 1.448, 0.1377), (-0.648, 1.469, 0.3303), (-0.6513, 1.483, 0.6724), (-0.658, 1.363, 0.8902), (-0.7525, 1.273, 0.9848), (-0.6462, 1.479, 0.4564), (-0.6477, 1.484, 0.5558), (-0.383, 0.1396, 0.9258), (-0.3823, 0.3995, 0.9492), (-0.4637, 0.4916, 0.9618), (-0.3221, 0.6416, 0.9548), (-0.4466, 0.6468, 0.9685), (-0.3613, 0.8905, 0.943), (-0.4845, 0.8972, 0.9731), (-0.4277, 1.124, 0.9115), (-0.5229, 1.038, 0.9667), (-0.4, 1.422, 0.1391), (-0.4177, 1.459, 0.3927), (-0.4159, 1.453, 0.6155), (-0.4068, 1.326, 0.8026), (-0.5092, 1.479, 0.4834), (-0.5116, 1.478, 0.5271), (-0.1359, 0.135, 0.9316), (-0.1409, 0.3853, 0.9347), (-0.1476, 0.6358, 0.9216), (-0.1506, 0.8882, 0.8779), (-0.08697, 1.197, 0.685), (-0.1611, 1.127, 0.7886), (-0.1489, 1.377, 0.1355), (-0.1515, 1.39, 0.3809), (-0.1613, 1.319, 0.6156), (-0.2549, 1.272, 0.7481), (-0.02109, -0.7016, -0.2583), (-0.02345, -0.7011, -0.2436), (0.03865, -0.4891, -0.7429), (0.1226, -0.5656, -0.64), (0.08177, -0.6648, -0.3549), (0.07595, -0.6612, -0.152), (0.1201, -0.3674, -0.8087), (0.2007, -0.4512, -0.7101), (0.1199, -0.0265, -0.9927), (0.1159, -0.1515, -0.9315), (0.3198, -0.5091, -0.5618), (0.3865, -0.5267, -0.3981), (0.369, -0.5086, -0.1441), (0.3611, -0.2841, -0.7757), (0.3831, -0.422, -0.6287), (0.4709, -0.4601, -0.4825), (0.457, -0.4466, -0.06773), (0.3098, 0.009255, -0.9807), (0.377, -0.0819, -0.9103), (0.4778, -0.4644, -0.3316), (0.4752, -0.4599, -0.2322), (0.4945, -0.2334, -0.7443), (0.5443, -0.2996, -0.619), (0.5865, -0.3887, -0.4), (0.5837, -0.3754, -0.1407), (0.5506, -0.09604, -0.8049), (0.6768, -0.1104, -0.6386), (0.6997, -0.1937, -0.3768), (0.71, -0.2069, -0.1328), (0.7258, -0.03323, -0.5689), (0.7478, -0.08465, -0.3815), (0.7576, -0.09905, -0.1321), (0.09738, -0.6005, 0.1141), (0.1127, -0.5215, 0.372), (0.03622, -0.4861, 0.5416), (0.2026, -0.4458, 0.456), (0.1149, -0.404, 0.6191), (0.1075, -0.2822, 0.773), (0.1114, -0.1139, 0.8531), (0.3045, -0.4937, 0.1142), (0.2613, -0.4722, 0.2946), (0.4268, -0.4293, 0.114), (0.3506, -0.4037, 0.3728), (0.3342, -0.2813, 0.5981), (0.2328, -0.2273, 0.7274), (0.4061, -0.1083, 0.6723), (0.2877, -0.1116, 0.7653), (0.5846, -0.3244, 0.118), (0.5375, -0.2813, 0.3663), (0.4939, -0.2423, 0.507), (0.712, -0.1621, 0.1198), (0.6584, -0.08999, 0.3428), (0.5395, -0.1156, 0.5628), (0.7318, -0.04164, 0.1191), (0.7019, 0.008058, 0.2365), (0.1231, 0.1557, -1.079), (0.03641, 0.5231, -1.222), (0.12, 0.4258, -1.188), (0.05445, 0.6427, -1.249), (0.1777, 0.6376, -1.235), (0.03028, 0.7569, -1.237), (0.1162, 0.8361, -1.147), (0.1108, 0.9556, -0.9492), (0.1099, 1.008, -0.8264), (0.1069, 1.082, -0.6228), (0.08796, 1.17, -0.3578), (0.1575, 1.205, -0.1215), (-0.004869, 1.227, -0.2625), (0.03442, 1.258, -0.1169), (0.3816, 0.1362, -1.033), (0.4635, 0.04416, -0.9693), (0.3673, 0.3978, -1.148), (0.3782, 0.6397, -1.182), (0.3623, 0.7858, -1.056), (0.3439, 0.8947, -0.8642), (0.4236, 0.9493, -0.6281), (0.4625, 0.9733, -0.3816), (0.4527, 0.9698, -0.1343), (0.2503, 0.9763, -0.7703), (0.303, 1.006, -0.6256), (0.3508, 1.055, -0.378), (0.3368, 1.078, -0.1278), (0.5425, 0.1974, -1.03), (0.648, 0.1107, -0.9017), (0.7073, 0.04671, -0.723), (0.5822, 0.3891, -1.079), (0.6864, 0.3868, -0.9217), (0.5407, 0.6314, -1.053), (0.651, 0.6136, -0.8729), (0.6885, 0.6693, -0.6363), (0.6891, 0.6735, -0.3888), (0.668, 0.6402, -0.1382), (0.4797, 0.7366, -0.9991), (0.5191, 0.7744, -0.8785), (0.5767, 0.8439, -0.6358), (0.5764, 0.8671, -0.3863), (0.5471, 0.8539, -0.1366), (0.729, 0.2033, -0.7852), (0.7628, 0.1234, -0.6486), (0.7742, 0.1332, -0.3853), (0.7612, 0.1305, -0.1355), (0.7437, 0.385, -0.8054), (0.7769, 0.3832, -0.6399), (0.7604, 0.3789, -0.3879), (0.7448, 0.3783, -0.1361), (0.7165, 0.5202, -0.781), (0.7326, 0.5499, -0.6383), (0.7262, 0.5538, -0.3895), (0.7124, 0.521, -0.1378), (0.1098, 0.1335, 0.8925), (0.1064, 0.3807, 0.8818), (0.2122, 0.7437, 0.7187), (0.1314, 0.6569, 0.8213), (0.1682, 0.8732, 0.6799), (0.05065, 0.8815, 0.7751), (0.1789, 1.208, 0.1258), (0.16, 1.187, 0.372), (0.06932, 1.106, 0.5934), (-0.01848, 1.028, 0.7353), (0.06182, 1.29, 0.1309), (0.03323, 1.288, 0.3748), (-0.01117, 1.263, 0.5234), (0.4518, 0.1325, 0.71), (0.3358, 0.1328, 0.798), (0.4315, 0.3744, 0.6863), (0.3197, 0.3786, 0.7912), (0.4473, 0.7187, 0.4584), (0.361, 0.6522, 0.6271), (0.2716, 0.5829, 0.7588), (0.4278, 0.9428, 0.115), (0.3968, 0.8665, 0.3745), (0.2767, 0.8689, 0.558), (0.3072, 1.085, 0.1203), (0.2652, 1.057, 0.3669), (0.2235, 1.013, 0.5013), (0.6985, 0.1811, 0.2189), (0.6711, 0.1124, 0.3352), (0.5553, 0.1305, 0.5963), (0.693, 0.3733, 0.166), (0.629, 0.3734, 0.3611), (0.5266, 0.3753, 0.5713), (0.6477, 0.5962, 0.09176), (0.543, 0.6359, 0.3775), (0.4878, 0.5565, 0.5232), (0.5221, 0.8255, 0.1153), (0.4857, 0.7805, 0.2997), (0.721, 0.1116, 0.1303), (0.7016, 0.01946, 0.2371), (0.7202, 0.3765, 0.04259), (0.7033, 0.4987, -0.007201)], [], [(6, 5, 2, 3), (7, 6, 3, 4), (7, 1, 0, 6), (13, 12, 8, 9), (13, 3, 2, 12), (14, 13, 9, 10), (14, 4, 3, 13), (16, 15, 11, 12), (5, 16, 12, 2), (18, 9, 8, 17), (19, 10, 9, 18), (21, 12, 11, 20), (12, 21, 17, 8), (15, 22, 20, 11), (27, 18, 17, 26), (28, 27, 23, 24), (28, 19, 18, 27), (30, 29, 25, 26), (30, 21, 20, 29), (21, 30, 26, 17), (22, 32, 29, 20), (35, 24, 23, 34), (37, 26, 25, 36), (38, 37, 33, 34), (38, 27, 26, 37), (27, 38, 34, 23), (29, 39, 36, 25), (41, 32, 31, 40), (32, 41, 39, 29), (43, 34, 33, 42), (44, 35, 34, 43), (46, 37, 36, 45), (37, 46, 42, 33), (46, 47, 43, 42), (39, 49, 45, 36), (51, 41, 40, 50), (41, 51, 49, 39), (57, 7, 4, 54), (57, 52, 1, 7), (58, 57, 54, 55), (58, 53, 52, 57), (59, 58, 55, 56), (62, 14, 10, 60), (62, 54, 4, 14), (63, 62, 60, 61), (63, 55, 54, 62), (64, 56, 55, 63), (65, 59, 56, 64), (67, 60, 10, 19), (68, 61, 60, 67), (70, 63, 61, 68), (71, 70, 68, 69), (71, 64, 63, 70), (73, 65, 64, 71), (74, 73, 71, 72), (74, 66, 65, 73), (77, 28, 24, 75), (77, 67, 19, 28), (78, 77, 75, 76), (78, 68, 67, 77), (79, 69, 68, 78), (81, 71, 69, 79), (82, 81, 79, 80), (82, 72, 71, 81), (83, 74, 72, 82), (84, 75, 24, 35), (85, 76, 75, 84), (86, 78, 76, 85), (87, 79, 78, 86), (88, 80, 79, 87), (89, 82, 80, 88), (90, 83, 82, 89), (91, 84, 35, 44), (92, 85, 84, 91), (48, 93, 91, 44), (93, 94, 92, 91), (94, 86, 85, 92), (95, 87, 86, 94), (96, 88, 87, 95), (97, 98, 96, 95), (98, 89, 88, 96), (99, 90, 89, 98), (104, 103, 0, 1), (106, 105, 102, 103), (107, 106, 103, 104), (109, 108, 105, 106), (110, 109, 106, 107), (112, 111, 108, 109), (113, 112, 109, 110), (101, 113, 110, 100), (115, 114, 111, 112), (116, 115, 112, 113), (119, 118, 5, 6), (119, 103, 102, 118), (103, 119, 6, 0), (105, 120, 118, 102), (108, 122, 120, 105), (124, 123, 121, 122), (111, 124, 122, 108), (126, 125, 123, 124), (114, 126, 124, 111), (115, 127, 126, 114), (116, 128, 127, 115), (130, 129, 126, 127), (131, 130, 127, 128), (117, 131, 128, 116), (133, 132, 15, 16), (118, 133, 16, 5), (135, 134, 132, 133), (120, 135, 133, 118), (137, 136, 134, 135), (137, 122, 121, 136), (122, 137, 135, 120), (123, 138, 136, 121), (125, 139, 138, 123), (126, 140, 139, 125), (129, 141, 140, 126), (130, 142, 141, 129), (131, 143, 142, 130), (132, 144, 22, 15), (134, 146, 144, 132), (148, 147, 145, 146), (136, 148, 146, 134), (150, 149, 147, 148), (138, 150, 148, 136), (152, 151, 149, 150), (139, 152, 150, 138), (140, 153, 152, 139), (141, 154, 153, 140), (142, 155, 154, 141), (143, 156, 155, 142), (158, 157, 31, 32), (144, 158, 32, 22), (160, 159, 157, 158), (160, 146, 145, 159), (146, 160, 158, 144), (147, 161, 159, 145), (149, 162, 161, 147), (151, 163, 162, 149), (152, 164, 163, 151), (153, 165, 164, 152), (154, 166, 165, 153), (155, 167, 166, 154), (156, 168, 167, 155), (157, 169, 40, 31), (159, 170, 169, 157), (161, 172, 170, 159), (174, 173, 171, 172), (162, 174, 172, 161), (163, 175, 174, 162), (164, 176, 175, 163), (165, 177, 176, 164), (166, 178, 177, 165), (167, 179, 178, 166), (168, 180, 179, 167), (169, 181, 50, 40), (170, 183, 181, 169), (185, 184, 182, 183), (185, 172, 171, 184), (172, 185, 183, 170), (173, 186, 184, 171), (174, 187, 186, 173), (175, 189, 187, 174), (189, 190, 188, 187), (176, 190, 189, 175), (177, 191, 190, 176), (178, 193, 191, 177), (193, 194, 192, 191), (179, 194, 193, 178), (180, 195, 194, 179), (197, 101, 100, 196), (198, 104, 1, 52), (199, 198, 52, 53), (201, 107, 104, 198), (202, 201, 198, 199), (203, 202, 199, 200), (205, 110, 107, 201), (205, 196, 100, 110), (206, 205, 201, 202), (207, 206, 202, 203), (208, 207, 203, 204), (197, 209, 113, 101), (209, 197, 196, 205), (210, 209, 205, 206), (211, 210, 206, 207), (212, 211, 207, 208), (213, 116, 113, 209), (214, 213, 209, 210), (215, 214, 210, 211), (216, 215, 211, 212), (217, 117, 116, 213), (218, 217, 213, 214), (219, 218, 214, 215), (220, 199, 53, 58), (221, 220, 58, 59), (221, 200, 199, 220), (223, 203, 200, 221), (224, 223, 221, 222), (224, 204, 203, 223), (225, 208, 204, 224), (226, 212, 208, 225), (216, 229, 228, 215), (229, 216, 212, 226), (230, 229, 226, 227), (217, 231, 131, 117), (218, 232, 231, 217), (219, 233, 232, 218), (233, 219, 215, 228), (234, 233, 228, 229), (235, 221, 59, 65), (236, 235, 65, 66), (236, 222, 221, 235), (237, 224, 222, 236), (238, 225, 224, 237), (240, 226, 225, 238), (241, 240, 238, 239), (241, 227, 226, 240), (230, 243, 242, 229), (243, 230, 227, 241), (231, 244, 143, 131), (232, 245, 244, 231), (233, 246, 245, 232), (234, 247, 246, 233), (247, 234, 229, 242), (248, 247, 242, 243), (249, 236, 66, 74), (250, 237, 236, 249), (252, 238, 237, 250), (253, 252, 250, 251), (253, 239, 238, 252), (254, 241, 239, 253), (255, 243, 241, 254), (244, 256, 156, 143), (245, 257, 256, 244), (246, 258, 257, 245), (247, 259, 258, 246), (248, 260, 259, 247), (260, 248, 243, 255), (262, 261, 257, 258), (263, 249, 74, 83), (264, 250, 249, 263), (265, 251, 250, 264), (266, 253, 251, 265), (267, 254, 253, 266), (269, 255, 254, 267), (256, 270, 168, 156), (257, 271, 270, 256), (259, 273, 272, 258), (273, 274, 269, 268), (260, 274, 273, 259), (274, 260, 255, 269), (261, 275, 271, 257), (262, 276, 275, 261), (276, 262, 258, 272), (277, 263, 83, 90), (278, 264, 263, 277), (279, 265, 264, 278), (280, 281, 279, 278), (281, 266, 265, 279), (282, 283, 281, 280), (283, 267, 266, 281), (284, 285, 283, 282), (269, 285, 284, 268), (285, 269, 267, 283), (270, 286, 180, 168), (271, 287, 286, 270), (273, 289, 288, 272), (289, 273, 268, 284), (275, 290, 287, 271), (290, 291, 288, 287), (276, 291, 290, 275), (291, 276, 272, 288), (292, 277, 90, 99), (293, 278, 277, 292), (294, 280, 278, 293), (295, 282, 280, 294), (297, 284, 282, 295), (286, 298, 195, 180), (287, 299, 298, 286), (288, 300, 299, 287), (300, 301, 297, 296), (289, 301, 300, 288), (301, 289, 284, 297), (303, 44, 43, 302), (305, 46, 45, 304), (306, 47, 46, 305), (47, 306, 302, 43), (306, 307, 303, 302), (307, 48, 44, 303), (49, 308, 304, 45), (308, 309, 305, 304), (311, 51, 50, 310), (51, 311, 308, 49), (313, 306, 305, 312), (314, 307, 306, 313), (316, 309, 308, 315), (309, 316, 312, 305), (316, 317, 313, 312), (320, 311, 310, 319), (311, 320, 315, 308), (322, 314, 313, 321), (324, 316, 315, 323), (325, 317, 316, 324), (317, 325, 321, 313), (325, 326, 322, 321), (326, 318, 314, 322), (320, 327, 323, 315), (327, 328, 324, 323), (328, 329, 325, 324), (329, 330, 326, 325), (332, 329, 328, 331), (333, 330, 329, 332), (334, 93, 48, 307), (335, 94, 93, 334), (336, 95, 94, 335), (337, 338, 336, 335), (338, 97, 95, 336), (339, 98, 97, 338), (340, 99, 98, 339), (341, 334, 307, 314), (342, 335, 334, 341), (318, 343, 341, 314), (343, 344, 342, 341), (344, 337, 335, 342), (345, 338, 337, 344), (346, 339, 338, 345), (347, 348, 346, 345), (348, 340, 339, 346), (349, 343, 318, 326), (350, 344, 343, 349), (351, 345, 344, 350), (330, 352, 349, 326), (352, 353, 350, 349), (353, 354, 351, 350), (354, 347, 345, 351), (355, 352, 330, 333), (356, 353, 352, 355), (181, 357, 310, 50), (359, 183, 182, 358), (183, 359, 357, 181), (184, 360, 358, 182), (360, 361, 359, 358), (186, 362, 360, 184), (362, 363, 361, 360), (187, 363, 362, 186), (188, 364, 363, 187), (190, 365, 364, 188), (191, 366, 365, 190), (192, 367, 366, 191), (194, 369, 367, 192), (369, 370, 368, 367), (195, 370, 369, 194), (357, 371, 319, 310), (371, 372, 320, 319), (359, 373, 371, 357), (361, 374, 373, 359), (363, 375, 374, 361), (364, 376, 375, 363), (365, 380, 376, 364), (380, 381, 377, 376), (366, 381, 380, 365), (381, 382, 378, 377), (367, 382, 381, 366), (382, 383, 379, 378), (368, 383, 382, 367), (385, 372, 371, 384), (372, 385, 327, 320), (385, 386, 328, 327), (373, 387, 384, 371), (387, 388, 385, 384), (374, 389, 387, 373), (389, 390, 388, 387), (375, 394, 389, 374), (394, 395, 390, 389), (376, 395, 394, 375), (395, 396, 391, 390), (377, 396, 395, 376), (396, 397, 392, 391), (378, 397, 396, 377), (397, 398, 393, 392), (379, 398, 397, 378), (400, 386, 385, 399), (386, 400, 331, 328), (400, 401, 332, 331), (401, 402, 333, 332), (388, 403, 399, 385), (403, 404, 400, 399), (404, 405, 401, 400), (405, 406, 402, 401), (390, 407, 403, 388), (407, 408, 404, 403), (391, 408, 407, 390), (408, 409, 405, 404), (392, 409, 408, 391), (409, 410, 406, 405), (393, 410, 409, 392), (411, 292, 99, 340), (412, 293, 292, 411), (414, 294, 293, 412), (415, 416, 414, 413), (416, 295, 294, 414), (419, 420, 416, 415), (297, 420, 419, 296), (420, 297, 295, 416), (370, 421, 417, 368), (298, 421, 370, 195), (421, 422, 418, 417), (299, 422, 421, 298), (422, 423, 419, 418), (300, 423, 422, 299), (423, 300, 296, 419), (424, 425, 348, 347), (425, 411, 340, 348), (426, 427, 425, 424), (427, 412, 411, 425), (429, 430, 427, 426), (414, 430, 429, 413), (430, 414, 412, 427), (432, 433, 429, 428), (433, 415, 413, 429), (383, 434, 431, 379), (417, 434, 383, 368), (434, 435, 432, 431), (418, 435, 434, 417), (435, 436, 433, 432), (419, 436, 435, 418), (436, 419, 415, 433), (438, 439, 354, 353), (439, 424, 347, 354), (440, 441, 438, 437), (441, 442, 439, 438), (442, 426, 424, 439), (443, 444, 441, 440), (444, 445, 442, 441), (429, 445, 444, 428), (445, 429, 426, 442), (398, 446, 443, 393), (431, 446, 398, 379), (446, 447, 444, 443), (432, 447, 446, 431), (447, 432, 428, 444), (402, 448, 355, 333), (448, 449, 356, 355), (438, 449, 448, 437), (449, 438, 353, 356), (406, 450, 448, 402), (450, 440, 437, 448), (410, 451, 450, 406), (443, 451, 410, 393), (451, 443, 440, 450)])
me_cube_003.polygons.foreach_set('use_smooth', [True] * 450)
me_cube_003.materials.append(mat_material)
me_cube_003.remesh_voxel_size = 0.258
me_cube_003.use_mirror_vertex_groups = False
me_cube_003.update()

# ---- objects
ob_cube = bpy.data.objects.new('Cube', me_cube)
ob_light = bpy.data.objects.new('Light', light_light)
ob_camera = bpy.data.objects.new('Camera', cam_camera)
ob_cube_001 = bpy.data.objects.new('Cube.001', me_cube_001)
ob_cube_002 = bpy.data.objects.new('Cube.002', me_cube_002)
ob_cube_003 = bpy.data.objects.new('Cube.003', me_cube_003)

# ---- transforms, parenting, visibility, modifiers, constraints
ob_cube.location = (0.0, 0.0, 0.0)
ob_cube.lock_rotations_4d = False
ob_cube.empty_display_type = 'ARROWS'
ob_cube.lineart.crease_threshold = 0.0
ob_light.location = (4.076, 1.005, 2.728)
ob_light.rotation_euler = (0.6503, 0.05522, 1.866)
ob_light.lock_rotations_4d = False
ob_light.empty_display_type = 'ARROWS'
ob_light.color = (0.0, 0.0, 0.0, 0.0)
ob_light.lineart.crease_threshold = 0.0
ob_camera.location = (7.359, -6.926, 4.958)
ob_camera.rotation_euler = (1.109, 0.0, 0.8149)
ob_camera.lock_rotations_4d = False
ob_camera.empty_display_type = 'ARROWS'
ob_camera.color = (0.0, 0.0, 0.0, 0.0)
ob_camera.display_type = 'WIRE'
ob_camera.lineart.crease_threshold = 0.0
ob_cube_001.location = (3.294, 0.0, 0.0)
ob_cube_002.location = (7.056, 0.0, 0.0)
ob_cube_003.location = (-5.466, 0.0, 0.0)
ob_cube_003.lock_rotations_4d = False
ob_cube_003.empty_display_type = 'ARROWS'
ob_cube_003.lineart.crease_threshold = 0.0

# ---- collection membership
col_collection.objects.link(ob_cube)
col_collection.objects.link(ob_light)
col_collection.objects.link(ob_camera)
col_collection.objects.link(ob_cube_001)
col_collection.objects.link(ob_cube_002)
col_collection.objects.link(ob_cube_003)

# ---- scene / render settings (as saved in the file)
scene.camera = ob_camera
scene.frame_start = 1; scene.frame_end = 250; scene.frame_set(1)
scene.render.engine = 'BLENDER_EEVEE_NEXT'
scene.cycles.sampling_pattern = 'TABULATED_SOBOL'
scene.view_settings.view_transform = 'Filmic'
bpy.context.view_layer.update()

